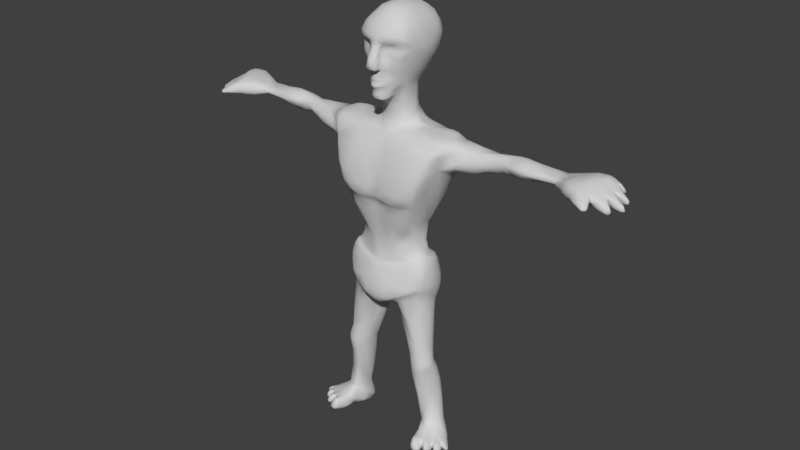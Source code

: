 # Source: blend.blend  (saved by Blender 2.69.0; exported with 4.5.12 LTS)
import bpy
from mathutils import Matrix  # noqa: F401  (used for matrix-valued properties, if any)

bpy.ops.wm.read_factory_settings(use_empty=True)
scene = bpy.context.scene
scene.name = 'Scene'

# ---- collections
col_collection_1 = bpy.data.collections.new('Collection 1'); scene.collection.children.link(col_collection_1)

# ---- materials (node trees are filled in below, after node groups)
mat_material_none = bpy.data.materials.new('Material_NONE')
mat_material_none.alpha_threshold = 0.0
mat_material_none.use_transparent_shadow = False
mat_material_none.diffuse_color = (0.64, 0.64, 0.64, 1.0)
mat_material_none.specular_color = (0.5, 0.5, 0.5)
mat_material_none.roughness = 0.5
mat_material_none.specular_intensity = 1.0
mat_material_none.line_color = (0.0, 0.0, 0.0, 1.0)
mat_material_001 = bpy.data.materials.new('Material.001')
mat_material_001.alpha_threshold = 0.0
mat_material_001.use_transparent_shadow = False
mat_material_001.diffuse_color = (0.64, 0.64, 0.64, 1.0)
mat_material_001.specular_color = (0.5, 0.5, 0.5)
mat_material_001.roughness = 0.5
mat_material_001.specular_intensity = 1.0
mat_material_001.line_color = (0.0, 0.0, 0.0, 1.0)

# ---- material node trees

# ---- world
world_world = bpy.data.worlds.new('World'); scene.world = world_world
world_world.color = (0.05088, 0.05088, 0.05088)
world_world.use_sun_shadow = False
world_world.sun_shadow_jitter_overblur = 0.0
world_world.cycles.sampling_method = 'MANUAL'
world_world.cycles.sample_map_resolution = 256

# ---- meshes
me_cube_001 = bpy.data.meshes.new('Cube.001')
me_cube_001.from_pydata([(-0.1712, 0.6657, 0.01036), (-0.1715, 0.6667, -0.05114), (-0.1383, 0.6248, -0.02829), (-0.1528, 0.7892, -0.04063), (-0.1673, 0.7982, 0.02747), (-0.1456, 0.8076, 0.01432), (-0.1274, 0.8076, -0.02885), (-0.06109, 0.8003, -0.02611), (-0.08591, 0.7876, -0.05186), (-0.06288, 0.6246, -0.08069), (-0.09043, 0.616, -0.04839), (-0.04042, 0.6113, -0.04964), (-0.02731, 0.6228, 0.003769), (-0.08859, 0.3547, 0.04972), (-0.1846, 0.3687, 0.1078), (-0.2094, 0.3769, 0.05177), (-0.1783, 0.3307, 0.09608), (-0.1509, 0.3665, -0.007879), (-0.1204, 0.2768, -0.01834), (-0.2922, 0.07525, 0.08685), (-0.2189, 0.1038, 0.006349), (-0.3169, 0.0459, 0.07915), (-0.1971, 0.1063, 0.1723), (-0.2163, 0.1008, 0.1627), (-0.2065, 0.0476, 0.1954), (-0.2155, 0.03498, -0.03994), (-0.1557, 0.03232, 0.08854), (-0.2658, 1.283, -0.03561), (-0.2658, 1.283, 0.06226), (-0.2115, 1.293, 0.02968), (-0.07033, 1.026, 0.1507), (-0.05061, 1.186, -0.1148), (-0.1933, 1.191, -0.117), (-0.03665, 1.284, -0.1051), (-0.4547, 1.203, -0.002118), (-0.445, 1.254, 0.0171), (-0.502, 1.196, 0.009676), (-0.3094, 1.266, 0.02495), (-0.3459, 1.213, 0.06641), (-0.437, 1.268, -0.04011), (-0.4506, 1.221, -0.04574), (-0.4999, 1.203, -0.06957), (-0.5131, 1.293, -0.01077), (-0.5062, 1.273, -0.05088), (-0.6303, 1.269, -0.01055), (-0.6695, 1.235, -0.04423), (-0.6613, 1.231, -0.01192), (-0.173, 1.276, -0.07877), (-0.2082, 1.305, -0.03077), (-0.219, 1.291, 0.06443), (-0.2158, 1.197, 0.07131), (-0.2193, 1.236, 0.1255), (-0.1642, 1.041, 0.1297), (-0.1395, 1.065, 0.1642), (-0.1769, 1.105, 0.1303), (-0.1512, 1.292, 0.07242), (-0.1583, 0.6844, 0.07223), (-0.1843, 0.6989, 0.09486), (-0.1442, 0.1149, 0.01994), (-0.18, 0.1156, -0.01266), (-0.121, 0.676, 0.1052), (-0.1302, 0.3828, 0.09661), (-0.1274, 0.3547, 0.1158), (-0.1264, 0.02675, 0.01889), (-0.163, 0.1055, 0.06966), (-0.3746, 1.171, -0.001623), (-0.5081, 1.271, 0.04233), (-0.5093, 1.245, 0.05441), (-0.6638, 1.258, 0.009182), (-0.6679, 1.262, -0.0439), (-0.08296, 1.291, 0.04008), (-0.1143, 0.7341, 0.1224), (-0.17, 0.3969, 0.1035), (-0.2187, 0.0931, 0.1425), (-0.2405, 0.09139, 0.1591), (-0.2312, 0.05128, 0.1537), (-0.06092, 1.057, 0.1729), (-0.07208, 1.186, 0.1463), (-0.02063, 0.6095, 0.03077), (-0.6633, 1.241, 0.01483), (-0.6993, 1.222, 0.05656), (-0.739, 1.277, -0.08759), (-0.7395, 1.224, -0.08769), (-0.6888, 1.253, 0.05882), (-0.7401, 1.253, 0.08363), (-0.7806, 1.252, -0.09587), (-0.6885, 1.281, 0.03974), (-0.7291, 1.286, -0.03095), (-0.7505, 1.286, 0.07011), (-0.7979, 1.288, -0.08914), (-0.8489, 1.238, -0.0968), (-0.7768, 1.293, -0.01822), (-0.8206, 1.275, -0.02448), (-0.8164, 1.269, 0.01053), (-0.8611, 1.202, 0.06198), (-0.79, 1.23, 0.05158), (-0.8735, 1.228, 0.06565), (-0.7947, 1.231, 0.1222), (-0.8004, 1.248, 0.1128), (-0.8159, 1.234, 0.1191), (-0.7987, 1.268, 0.04955), (-0.8251, 1.244, 0.09718), (-0.8213, 1.225, 0.09952), (-0.1158, 0.89, 0.06183), (-0.09875, 0.9339, 0.1226), (-0.07946, 0.811, 0.1041), (-0.04435, 0.8652, 0.1079), (-0.04393, 0.6429, 0.08828), (-0.04611, 0.6253, 0.1484), (-0.07541, 0.6587, 0.1204), (-0.09654, 0.6601, 0.1535), (-0.2508, 0.05104, 0.1712), (-0.0771, 0.7907, 0.1054), (-0.2472, 1.155, 0.01103), (-0.2608, 1.201, -0.07449), (-0.1961, 0.3928, 0.04983), (-0.07921, 0.7572, -0.07271), (-0.07792, 0.6756, -0.08827), (-0.1452, 0.8082, 0.06265), (-0.1382, 0.9329, 0.01473), (-0.1213, 1.296, 0.0002091), (-0.1746, 0.09424, 0.1425), (-0.03299, 0.9258, -0.0606), (-0.05875, 0.8304, -0.02509), (-0.1141, 0.9399, -0.03836), (-0.2023, 0.2832, -0.005157), (-0.08237, 1.29, -0.0472), (-0.0409, 1.338, -0.0472), (-0.05803, 1.319, 0.0002091), (-0.0415, 1.339, 0.04008), (-0.179, 0.04545, 0.1807), (-0.2308, 0.05243, 0.1809), (-0.1452, 0.03734, -0.04286), (-0.2102, 0.3313, 0.02613), (-0.208, 0.1076, 0.0521), (-0.7397, 1.225, 0.07041), (-0.8257, 1.283, -0.06432), (-0.8859, 1.233, -0.05951), (-0.04601, 0.9902, 0.1372), (-0.1904, 0.6927, 0.02964), (-0.2095, 1.068, -0.01148), (-0.1126, 1.003, -0.0989), (-0.1363, 1.087, -0.1089), (-0.2548, 0.08776, 0.1486), (-0.2506, 0.08427, 0.1173), (-0.2609, 0.04779, 0.1259), (-0.2945, 0.08232, 0.1053), (-0.3119, 0.05145, 0.1058), (-0.298, 0.04996, 0.1231), (-0.2797, 0.048, 0.1459), (-0.2692, 0.08411, 0.1382), (-0.2751, 0.08221, 0.09924), (-0.2902, 0.04952, 0.1022), (-0.2842, 0.08305, 0.1187), (-0.08887, 1.092, -0.1331), (-0.2667, 0.04936, 0.1573), (-0.04156, 1.075, -0.1262), (-0.4412, 1.275, -0.01012), (-0.7917, 1.244, -0.06128), (-0.8048, 1.234, 0.00942), (-0.8703, 1.204, 0.03759), (-0.8818, 1.23, 0.04032), (-0.8928, 1.198, 0.01159), (-0.9038, 1.224, 0.01396), (-0.9021, 1.225, -0.01405), (-0.8633, 1.246, -0.07148), (-0.791, 1.228, -0.02956), (-0.892, 1.2, -0.01708), (-0.8843, 1.203, -0.03793), (-0.8554, 1.22, -0.08338), (-0.8792, 1.207, -0.05989), (-0.8922, 1.228, -0.03666), (-0.7149, 1.223, 0.0005623), (-0.1261, 0.8011, 0.08785), (-0.08691, 0.7848, 0.1127), (-0.1658, 0.8006, 0.08652), (0.0005702, 1.029, 0.1297), (0.0005702, 1.048, 0.1538), (-0.0003952, 0.7923, -0.05129), (0.0002804, 0.7834, -0.06284), (0.000349, 1.286, 0.08965), (-0.0008809, 0.7177, 0.1618), (-0.001617, 0.7678, 0.1409), (0.0004922, 1.174, 0.1379), (0.000349, 1.188, -0.09018), (-0.001203, 0.5963, 0.0801), (-0.001471, 0.6056, 0.138), (-0.00127, 0.6438, 0.1657), (-0.003927, 0.7704, 0.1275), (-0.0008809, 0.6561, -0.07394), (0.001497, 0.6266, -0.05128), (0.000349, 1.32, 0.07278), (0.0001836, 1.331, -0.07561), (0.000379, 0.8517, 0.1007), (0.0002799, 1.089, -0.09568), (0.000131, 0.9731, -0.08669), (0.0004359, 0.9938, 0.1333), (-0.05261, 1.452, -0.03614), (-0.06967, 1.459, 0.0008093), (-0.06627, 1.454, 0.04763), (-0.002673, 1.438, -0.0463), (-0.07138, 1.503, -0.1033), (-0.1029, 1.534, -0.01925), (-0.07935, 1.485, 0.05808), (-0.00233, 1.483, -0.1456), (-0.09404, 1.644, -0.1212), (-0.08053, 1.689, -0.06622), (-0.07798, 1.7, 0.005924), (0.002876, 1.698, 0.1082), (0.0006867, 1.628, -0.1776), (0.0006677, 1.729, -0.03403), (-0.0878, 1.575, -0.1346), (-0.1103, 1.589, 0.05512), (0.002811, 1.542, -0.1677), (-0.1217, 1.581, -0.02823), (0.0004718, 1.731, 0.0482), (0.0008882, 1.706, -0.1275), (-0.08534, 1.691, 0.06214), (0.002226, 1.623, 0.1481), (-0.1022, 1.63, 0.1203), (-0.02629, 1.607, 0.1337), (-0.08216, 1.596, 0.1005), (-0.007544, 1.589, 0.1106), (-0.08379, 1.557, 0.1149), (-3.677e-05, 1.607, 0.1425), (0.001947, 1.584, 0.1544), (-0.02206, 1.583, 0.1425), (0.001947, 1.548, 0.1746), (-0.02339, 1.547, 0.1627), (0.001947, 1.511, 0.1732), (-0.03179, 1.511, 0.1613), (0.001947, 1.513, 0.1366), (-0.0194, 1.512, 0.1351), (-0.06746, 1.532, 0.1164), (-0.05668, 1.482, 0.09049), (-0.05756, 1.452, 0.08782), (-0.03537, 1.422, 0.06917), (-0.004128, 1.393, 0.08152), (0.001947, 1.484, 0.1493), (0.001947, 1.479, 0.1573), (0.001947, 1.471, 0.1497), (0.001947, 1.467, 0.1569), (0.001947, 1.447, 0.1636), (0.001947, 1.445, 0.1502), (0.001779, 1.407, 0.1554), (-0.04301, 1.4, 0.1284), (-0.04438, 1.469, 0.1143), (-0.04292, 1.461, 0.1145), (-0.03607, 1.425, 0.1103), (-0.002199, 1.434, -0.1091), (-0.05639, 1.441, 0.0007338)], [], [(0, 1, 2), (3, 4, 5), (6, 7, 8), (1, 9, 10), (11, 12, 13), (14, 15, 16), (17, 13, 18), (19, 20, 21), (22, 23, 24), (25, 26, 21), (27, 28, 29), (176, 177, 30), (31, 32, 33), (34, 35, 36), (37, 35, 38), (39, 40, 41), (42, 43, 44), (40, 34, 36), (43, 41, 45), (27, 39, 37), (41, 36, 46), (47, 27, 48), (28, 49, 29), (28, 50, 51), (52, 53, 54), (55, 49, 51), (57, 0, 56), (178, 179, 7), (58, 59, 18), (56, 60, 57), (2, 1, 10), (61, 62, 13), (26, 63, 64), (35, 34, 65), (33, 32, 47), (35, 66, 67), (66, 44, 68), (43, 39, 41), (41, 40, 36), (69, 43, 45), (45, 41, 46), (55, 180, 70), (180, 55, 51), (181, 182, 71), (50, 54, 51), (50, 52, 54), (50, 28, 37), (28, 27, 37), (62, 61, 72), (15, 14, 72), (73, 74, 75), (177, 183, 76), (51, 54, 53), (53, 76, 51), (51, 76, 77), (180, 51, 77), (76, 183, 77), (77, 183, 180), (12, 78, 13), (46, 79, 80), (69, 45, 81), (68, 44, 69), (45, 46, 82), (80, 83, 84), (81, 82, 85), (86, 87, 88), (89, 85, 90), (91, 92, 93), (94, 95, 96), (97, 98, 99), (100, 101, 98), (79, 68, 86), (83, 86, 88), (97, 99, 102), (87, 81, 89), (69, 81, 87), (52, 103, 104), (105, 106, 103), (31, 33, 184), (107, 108, 109), (108, 107, 185), (108, 185, 186), (181, 110, 187), (108, 186, 187), (74, 111, 75), (188, 105, 112), (32, 113, 114), (110, 60, 109), (10, 11, 13), (15, 115, 17), (17, 2, 10), (8, 179, 116), (9, 1, 117), (179, 189, 116), (3, 8, 116), (4, 118, 5), (5, 103, 119), (36, 67, 46), (36, 35, 67), (72, 109, 60), (47, 48, 120), (49, 55, 29), (48, 29, 120), (64, 121, 26), (122, 123, 124), (124, 123, 119), (52, 119, 103), (50, 119, 52), (189, 190, 11), (125, 59, 20), (63, 26, 25), (120, 55, 70), (33, 47, 126), (32, 27, 47), (33, 126, 127), (120, 70, 128), (129, 70, 191), (126, 120, 128), (33, 192, 184), (121, 73, 23), (26, 121, 130), (23, 131, 24), (14, 62, 72), (62, 14, 16), (3, 6, 8), (189, 11, 9), (58, 63, 132), (16, 133, 134), (48, 27, 29), (49, 28, 51), (179, 8, 7), (78, 107, 13), (107, 109, 72), (79, 83, 80), (45, 82, 81), (86, 68, 87), (135, 80, 84), (89, 81, 85), (87, 91, 88), (100, 91, 93), (95, 100, 96), (92, 136, 137), (88, 91, 100), (83, 79, 86), (84, 83, 88), (91, 87, 89), (138, 176, 30), (106, 104, 103), (108, 110, 109), (107, 78, 185), (20, 25, 21), (60, 56, 72), (0, 2, 17), (13, 17, 10), (1, 3, 116), (126, 47, 120), (55, 120, 29), (11, 190, 12), (132, 63, 25), (192, 33, 127), (70, 129, 128), (139, 0, 57), (127, 126, 128), (70, 180, 191), (140, 124, 119), (124, 140, 141), (113, 32, 140), (140, 32, 142), (74, 143, 111), (143, 144, 145), (146, 19, 147), (148, 145, 149), (144, 150, 145), (23, 73, 75), (121, 22, 130), (151, 146, 152), (153, 151, 152), (150, 153, 149), (15, 133, 16), (17, 125, 133), (20, 133, 125), (15, 17, 133), (74, 73, 143), (125, 17, 18), (18, 59, 125), (18, 13, 58), (62, 58, 13), (64, 58, 62), (132, 59, 58), (20, 59, 25), (64, 134, 73), (151, 19, 146), (144, 153, 150), (32, 31, 154), (123, 122, 7), (16, 64, 62), (63, 58, 64), (134, 64, 16), (50, 113, 140), (119, 50, 140), (143, 155, 111), (155, 143, 145), (19, 21, 147), (21, 152, 147), (155, 75, 111), (145, 75, 155), (152, 145, 148), (21, 26, 152), (24, 131, 75), (130, 24, 75), (145, 152, 26), (130, 75, 26), (133, 20, 134), (150, 149, 145), (131, 23, 75), (22, 24, 130), (146, 147, 152), (148, 153, 152), (153, 148, 149), (73, 134, 144), (143, 73, 144), (59, 132, 25), (121, 64, 73), (22, 121, 23), (134, 20, 19), (151, 134, 19), (134, 151, 144), (75, 145, 26), (151, 153, 144), (122, 154, 156), (157, 39, 43), (106, 193, 138), (66, 42, 44), (35, 157, 42), (50, 37, 38), (43, 69, 44), (87, 68, 69), (31, 184, 194), (122, 178, 7), (122, 195, 178), (156, 31, 194), (122, 156, 195), (31, 156, 154), (42, 157, 43), (104, 106, 138), (67, 66, 79), (66, 35, 42), (156, 194, 195), (39, 157, 37), (157, 35, 37), (46, 67, 79), (122, 124, 141), (136, 158, 137), (159, 160, 161), (160, 94, 96), (162, 159, 163), (96, 100, 93), (92, 164, 93), (66, 68, 79), (93, 159, 161), (161, 160, 96), (159, 93, 163), (161, 96, 93), (166, 167, 92), (168, 166, 92), (169, 158, 165), (167, 162, 164), (170, 168, 171), (95, 94, 159), (84, 88, 98), (95, 102, 101), (95, 135, 97), (102, 99, 101), (98, 101, 99), (135, 84, 97), (91, 89, 136), (82, 46, 172), (176, 138, 196), (30, 76, 53), (5, 119, 123), (6, 123, 7), (141, 142, 154), (154, 122, 141), (32, 154, 142), (110, 108, 187), (189, 9, 117), (11, 10, 9), (112, 173, 174), (57, 175, 4), (1, 0, 139), (175, 173, 118), (3, 1, 139), (60, 110, 57), (188, 112, 174), (71, 182, 174), (57, 110, 71), (57, 71, 175), (110, 181, 71), (116, 189, 117), (1, 116, 117), (113, 50, 38), (113, 65, 114), (27, 32, 114), (114, 40, 39), (39, 27, 114), (40, 114, 34), (34, 114, 65), (173, 105, 118), (118, 103, 5), (112, 105, 173), (193, 196, 138), (104, 138, 52), (105, 188, 106), (115, 0, 17), (107, 61, 13), (61, 107, 72), (115, 15, 72), (56, 0, 115), (56, 115, 72), (46, 80, 172), (80, 135, 172), (85, 158, 90), (162, 167, 159), (172, 159, 166), (158, 166, 170), (82, 172, 166), (6, 3, 5), (177, 76, 30), (38, 35, 65), (88, 100, 98), (171, 92, 137), (52, 138, 30), (140, 142, 141), (158, 136, 165), (164, 163, 93), (167, 164, 92), (171, 168, 92), (90, 169, 165), (162, 163, 164), (137, 170, 171), (94, 160, 159), (97, 84, 98), (100, 95, 101), (102, 95, 97), (90, 165, 136, 89), (92, 91, 136), (52, 30, 53), (6, 5, 123), (95, 159, 172), (139, 57, 4), (4, 175, 118), (4, 3, 139), (182, 188, 174), (175, 71, 174), (65, 113, 38), (105, 103, 118), (188, 193, 106), (135, 95, 172), (158, 170, 137), (158, 169, 90), (167, 166, 159), (166, 168, 170), (85, 82, 158), (82, 166, 158), (173, 175, 174), (198, 199, 203), (192, 127, 200), (197, 198, 201), (200, 197, 249), (127, 128, 197), (128, 129, 199), (201, 202, 214), (204, 201, 213), (209, 205, 216), (207, 217, 215), (213, 211, 209), (211, 214, 205), (206, 207, 210), (202, 198, 203), (127, 197, 200), (198, 202, 201), (197, 201, 249), (250, 198, 197), (198, 250, 199), (211, 201, 214), (201, 211, 213), (217, 208, 215), (214, 217, 207), (211, 205, 209), (206, 214, 207), (214, 206, 205), (207, 215, 210), (208, 217, 219), (218, 219, 220), (221, 220, 219), (220, 222, 226), (222, 228, 226), (224, 220, 226), (225, 226, 228), (218, 220, 224), (221, 223, 222), (220, 221, 222), (227, 228, 229), (229, 230, 231), (223, 212, 233), (230, 228, 232), (228, 222, 232), (222, 223, 233), (232, 233, 234), (231, 232, 238), (239, 238, 246), (240, 239, 246), (241, 240, 246), (242, 241, 247), (246, 247, 241), (242, 247, 243), (247, 246, 234), (234, 246, 232), (235, 248, 234), (236, 248, 235), (243, 247, 248), (248, 236, 245), (237, 244, 245), (218, 208, 219), (225, 224, 226), (227, 225, 228), (228, 230, 229), (230, 232, 231), (232, 222, 233), (248, 247, 234), (248, 245, 244), (244, 243, 248), (238, 232, 246), (203, 234, 233), (199, 235, 234, 203), (129, 236, 199), (129, 191, 237, 236), (236, 235, 199), (212, 203, 233), (201, 204, 249), (237, 245, 236), (216, 206, 210), (206, 216, 205), (202, 203, 212), (214, 202, 212), (217, 214, 212), (212, 223, 221), (212, 221, 219), (217, 212, 219), (128, 250, 197), (250, 128, 199), (190, 185, 78, 12)])
me_cube_001.polygons.foreach_set('use_smooth', [True] * 452)
me_cube_001.polygons.foreach_set('material_index', [1, 1, 1, 1, 1, 1, 1, 1, 1, 1, 1, 1, 1, 1, 1, 1, 1, 1, 1, 1, 1, 1, 1, 1, 1, 1, 1, 1, 1, 1, 1, 1, 1, 1, 1, 1, 1, 1, 1, 1, 1, 1, 1, 1, 1, 1, 1, 1, 1, 1, 1, 1, 1, 1, 1, 1, 1, 1, 1, 1, 1, 1, 1, 1, 1, 1, 1, 1, 1, 1, 1, 1, 1, 1, 1, 1, 1, 1, 1, 1, 1, 1, 1, 1, 1, 1, 1, 1, 1, 1, 1, 1, 1, 1, 1, 1, 1, 1, 1, 1, 1, 1, 1, 1, 1, 1, 1, 1, 1, 1, 1, 1, 1, 1, 1, 1, 1, 1, 1, 1, 1, 1, 1, 1, 1, 1, 1, 1, 1, 1, 1, 1, 1, 1, 1, 1, 1, 1, 1, 1, 1, 1, 1, 1, 1, 1, 1, 1, 1, 1, 1, 1, 1, 1, 1, 1, 1, 1, 1, 1, 1, 1, 1, 1, 1, 1, 1, 1, 1, 1, 1, 1, 1, 1, 1, 1, 1, 1, 1, 1, 1, 1, 1, 1, 1, 1, 1, 1, 1, 1, 1, 1, 1, 1, 1, 1, 1, 1, 1, 1, 1, 1, 1, 1, 1, 1, 1, 1, 1, 1, 1, 1, 1, 1, 1, 1, 1, 1, 1, 1, 1, 1, 1, 1, 1, 1, 1, 1, 1, 1, 1, 1, 1, 1, 1, 1, 1, 1, 1, 1, 1, 1, 1, 1, 1, 1, 1, 1, 1, 1, 1, 1, 1, 1, 1, 1, 1, 1, 1, 1, 1, 1, 1, 1, 1, 1, 1, 1, 1, 1, 1, 1, 1, 1, 1, 1, 1, 1, 1, 1, 1, 1, 1, 1, 1, 1, 1, 1, 1, 1, 1, 1, 1, 1, 1, 1, 1, 1, 1, 1, 1, 1, 1, 1, 1, 1, 1, 1, 1, 1, 1, 1, 1, 1, 1, 1, 1, 1, 1, 1, 1, 1, 1, 1, 1, 1, 1, 1, 1, 1, 1, 1, 1, 1, 1, 1, 1, 1, 1, 1, 1, 1, 1, 1, 0, 1, 1, 1, 1, 1, 1, 1, 1, 1, 1, 1, 1, 1, 1, 1, 1, 1, 1, 1, 1, 1, 1, 1, 1, 1, 1, 1, 1, 1, 1, 1, 1, 0, 1, 1, 1, 1, 1, 1, 1, 1, 1, 0, 1, 1, 1, 0, 1, 0, 0, 1, 0, 1, 1, 1, 0, 0, 1, 1, 0, 0, 0, 0, 0, 0, 0, 0, 0, 0, 0, 0, 0, 0, 0, 0, 0, 0, 0, 1, 1, 1, 1, 1, 0, 0, 0, 0, 0, 0, 0, 0, 0, 0, 0, 1, 0, 0, 0, 1, 1, 0, 0, 0, 0, 1, 1, 0])
_uv = me_cube_001.uv_layers.new(name='UVMap')
_uv.uv.foreach_set('vector', [0.3263, 0.3579, 0.3541, 0.3511, 0.3555, 0.3766, 0.3582, 0.2986, 0.3273, 0.2827, 0.341, 0.276, 0.3651, 0.2842, 0.4011, 0.276, 0.3909, 0.2938, 0.3541, 0.3511, 0.3996, 0.3758, 0.3812, 0.3857, 0.9407, 0.7485, 0.9424, 0.7796, 0.7883, 0.7739, 0.4372, 0.7335, 0.4351, 0.7629, 0.4185, 0.7308, 0.7882, 0.7259, 0.7883, 0.7739, 0.7459, 0.746, 0.2227, 0.5599, 0.2024, 0.5018, 0.2401, 0.5624, 0.1454, 0.5643, 0.1524, 0.5684, 0.1279, 0.5836, 0.815, 0.3946, 0.8736, 0.4384, 0.7977, 0.4737, 0.02731, 0.3299, 0.05118, 0.286, 0.06761, 0.314, 0.2153, 0.1808, 0.2103, 0.196, 0.1761, 0.1759, 0.4015, 0.08284, 0.3732, 0.1491, 0.3575, 0.05801, 0.7841, 0.8588, 0.7816, 0.8939, 0.7588, 0.8492, 0.8565, 0.9252, 0.7816, 0.8939, 0.8495, 0.8874, 0.7838, 0.0601, 0.7669, 0.084, 0.7407, 0.07958, 0.7477, 0.02731, 0.7462, 0.04986, 0.6885, 0.02731, 0.7669, 0.084, 0.7581, 0.109, 0.7354, 0.112, 0.7462, 0.04986, 0.7407, 0.07958, 0.667, 0.05633, 0.8788, 0.07396, 0.7838, 0.0601, 0.8615, 0.03789, 0.7407, 0.07958, 0.7354, 0.112, 0.6642, 0.07449, 0.3313, 0.1251, 0.3039, 0.1709, 0.2999, 0.139, 0.05118, 0.286, 0.07224, 0.297, 0.06761, 0.314, 0.05118, 0.286, 0.06768, 0.2388, 0.08746, 0.2633, 0.1257, 0.1739, 0.1403, 0.1927, 0.1134, 0.2053, 0.1037, 0.3076, 0.07224, 0.297, 0.08746, 0.2633, 0.3394, 0.5305, 0.3103, 0.496, 0.3404, 0.5133, 0.4372, 0.2859, 0.4386, 0.2941, 0.4011, 0.276, 0.6741, 0.7659, 0.6697, 0.7421, 0.7459, 0.746, 0.3404, 0.5133, 0.3676, 0.5135, 0.3394, 0.5305, 0.3555, 0.3766, 0.3541, 0.3511, 0.3812, 0.3857, 0.4507, 0.7086, 0.4348, 0.7086, 0.4438, 0.6733, 0.1235, 0.5134, 0.1309, 0.4729, 0.1646, 0.5159, 0.7816, 0.8939, 0.7841, 0.8588, 0.8324, 0.8485, 0.3575, 0.05801, 0.3732, 0.1491, 0.3313, 0.1251, 0.7816, 0.8939, 0.7431, 0.8892, 0.7451, 0.8772, 0.7431, 0.8892, 0.6835, 0.8893, 0.6726, 0.8725, 0.7462, 0.04986, 0.7838, 0.0601, 0.7407, 0.07958, 0.7407, 0.07958, 0.7669, 0.084, 0.7354, 0.112, 0.6695, 0.04311, 0.7462, 0.04986, 0.667, 0.05633, 0.667, 0.05633, 0.7407, 0.07958, 0.6642, 0.07449, 0.1037, 0.3076, 0.1801, 0.3248, 0.1306, 0.3356, 0.1801, 0.3248, 0.1037, 0.3076, 0.08746, 0.2633, 0.4317, 0.5762, 0.4153, 0.6037, 0.3676, 0.5588, 0.06768, 0.2388, 0.1134, 0.2053, 0.08746, 0.2633, 0.06768, 0.2388, 0.1257, 0.1739, 0.1134, 0.2053, 0.9148, 0.8926, 0.8858, 0.9377, 0.8565, 0.9252, 0.8858, 0.9377, 0.84, 0.9625, 0.8565, 0.9252, 0.4348, 0.7086, 0.4507, 0.7086, 0.4536, 0.7317, 0.4351, 0.7629, 0.4372, 0.7335, 0.4536, 0.7317, 0.1631, 0.5675, 0.1699, 0.5801, 0.1575, 0.5916, 0.2103, 0.196, 0.1982, 0.2614, 0.1774, 0.1964, 0.08746, 0.2633, 0.1134, 0.2053, 0.1403, 0.1927, 0.1403, 0.1927, 0.1774, 0.1964, 0.08746, 0.2633, 0.08746, 0.2633, 0.1774, 0.1964, 0.1598, 0.2573, 0.1801, 0.3248, 0.08746, 0.2633, 0.1598, 0.2573, 0.1774, 0.1964, 0.1982, 0.2614, 0.1598, 0.2573, 0.1598, 0.2573, 0.1982, 0.2614, 0.1801, 0.3248, 0.9424, 0.7796, 0.9332, 0.7939, 0.7883, 0.7739, 0.6, 0.8877, 0.6045, 0.9023, 0.5874, 0.924, 0.1521, 0.9077, 0.1383, 0.9038, 0.1691, 0.8666, 0.6726, 0.8725, 0.6835, 0.8893, 0.6591, 0.8953, 0.5918, 0.8718, 0.6, 0.8877, 0.5495, 0.8592, 0.5874, 0.924, 0.6022, 0.9294, 0.5818, 0.9515, 0.7345, 0.5547, 0.74, 0.5811, 0.7158, 0.5717, 0.189, 0.9322, 0.1836, 0.8931, 0.2233, 0.9291, 0.7035, 0.555, 0.7158, 0.5717, 0.6825, 0.5856, 0.2075, 0.8837, 0.2258, 0.8671, 0.2356, 0.8831, 0.9021, 0.5756, 0.9419, 0.5756, 0.9008, 0.5906, 0.4269, 0.8592, 0.4301, 0.8696, 0.4189, 0.8672, 0.8171, 0.5957, 0.8115, 0.5673, 0.8253, 0.5618, 0.1639, 0.9417, 0.1666, 0.932, 0.189, 0.9322, 0.1915, 0.949, 0.189, 0.9322, 0.2233, 0.9291, 0.4269, 0.8592, 0.4189, 0.8672, 0.4087, 0.8618, 0.1836, 0.8931, 0.1691, 0.8666, 0.1942, 0.8475, 0.1521, 0.9077, 0.1691, 0.8666, 0.1836, 0.8931, 0.1257, 0.1739, 0.1489, 0.08142, 0.1674, 0.1219, 0.1953, 0.04782, 0.2037, 0.08389, 0.1489, 0.08142, 0.4015, 0.08284, 0.3575, 0.05801, 0.411, 0.05539, 0.4106, 0.4814, 0.4238, 0.5146, 0.3956, 0.5056, 0.4238, 0.5146, 0.4106, 0.4814, 0.4477, 0.4704, 0.4238, 0.5146, 0.4477, 0.4704, 0.4509, 0.5054, 0.4317, 0.5762, 0.3941, 0.5265, 0.4467, 0.5336, 0.4238, 0.5146, 0.4509, 0.5054, 0.4467, 0.5336, 0.1699, 0.5801, 0.1697, 0.5977, 0.1575, 0.5916, 0.2401, 0.04039, 0.1953, 0.04782, 0.2006, 0.03827, 0.3732, 0.1491, 0.3826, 0.2214, 0.3499, 0.1821, 0.3941, 0.5265, 0.3676, 0.5135, 0.3956, 0.5056, 0.9335, 0.7217, 0.9407, 0.7485, 0.7883, 0.7739, 0.7829, 0.6794, 0.793, 0.6826, 0.7882, 0.7259, 0.7882, 0.7259, 0.93, 0.6948, 0.9335, 0.7217, 0.3909, 0.2938, 0.4386, 0.2941, 0.3975, 0.3122, 0.3996, 0.3758, 0.3541, 0.3511, 0.3968, 0.3513, 0.4386, 0.2941, 0.4361, 0.3673, 0.3975, 0.3122, 0.3582, 0.2986, 0.3909, 0.2938, 0.3975, 0.3122, 0.3009, 0.5727, 0.3228, 0.5846, 0.2948, 0.5873, 0.1329, 0.02731, 0.1489, 0.08142, 0.1121, 0.09176, 0.7588, 0.8492, 0.7451, 0.8772, 0.6754, 0.8485, 0.7588, 0.8492, 0.7816, 0.8939, 0.7451, 0.8772, 0.4536, 0.7317, 0.6028, 0.7222, 0.6045, 0.7477, 0.3313, 0.1251, 0.2999, 0.139, 0.2948, 0.0911, 0.07224, 0.297, 0.1037, 0.3076, 0.06761, 0.314, 0.05597, 0.3429, 0.06761, 0.314, 0.1031, 0.3463, 0.1646, 0.5159, 0.1478, 0.5487, 0.1235, 0.5134, 0.5303, 0.131, 0.5804, 0.1661, 0.5093, 0.1726, 0.5093, 0.1726, 0.5804, 0.1661, 0.5125, 0.2032, 0.1257, 0.1739, 0.1121, 0.09176, 0.1489, 0.08142, 0.04994, 0.2243, 0.1121, 0.09176, 0.1257, 0.1739, 0.4361, 0.3673, 0.4348, 0.3898, 0.4082, 0.3947, 0.7403, 0.7127, 0.6697, 0.7421, 0.6591, 0.7232, 0.8701, 0.3995, 0.8736, 0.4384, 0.815, 0.3946, 0.1031, 0.3463, 0.1037, 0.3076, 0.1306, 0.3356, 0.3575, 0.05801, 0.3313, 0.1251, 0.3229, 0.07478, 0.3732, 0.1491, 0.3039, 0.1709, 0.3313, 0.1251, 0.3575, 0.05801, 0.3229, 0.07478, 0.3203, 0.04159, 0.1031, 0.3463, 0.1306, 0.3356, 0.1321, 0.3646, 0.1551, 0.3584, 0.1306, 0.3356, 0.179, 0.3435, 0.3229, 0.07478, 0.2948, 0.0911, 0.2968, 0.0564, 0.3575, 0.05801, 0.3421, 0.02731, 0.411, 0.05539, 0.1478, 0.5487, 0.1631, 0.5675, 0.1524, 0.5684, 0.1235, 0.5134, 0.1478, 0.5487, 0.1195, 0.566, 0.1524, 0.5684, 0.1423, 0.5903, 0.1279, 0.5836, 0.4372, 0.7335, 0.4348, 0.7086, 0.4536, 0.7317, 0.4348, 0.7086, 0.4372, 0.7335, 0.4185, 0.7308, 0.3582, 0.2986, 0.3651, 0.2842, 0.3909, 0.2938, 0.4361, 0.3673, 0.4082, 0.3947, 0.3996, 0.3758, 0.1769, 0.4893, 0.1309, 0.4729, 0.1494, 0.4427, 0.4185, 0.7308, 0.4083, 0.7683, 0.3049, 0.7164, 0.05597, 0.3429, 0.02731, 0.3299, 0.06761, 0.314, 0.07224, 0.297, 0.05118, 0.286, 0.08746, 0.2633, 0.4386, 0.2941, 0.3909, 0.2938, 0.4011, 0.276, 0.5842, 0.664, 0.5983, 0.6987, 0.4438, 0.6733, 0.5983, 0.6987, 0.6028, 0.7222, 0.4536, 0.7317, 0.6045, 0.9023, 0.6022, 0.9294, 0.5874, 0.924, 0.1383, 0.9038, 0.1424, 0.8604, 0.1691, 0.8666, 0.189, 0.9322, 0.1666, 0.932, 0.1836, 0.8931, 0.5722, 0.9381, 0.5874, 0.924, 0.5818, 0.9515, 0.7035, 0.555, 0.7345, 0.5547, 0.7158, 0.5717, 0.1836, 0.8931, 0.2075, 0.8837, 0.2233, 0.9291, 0.2401, 0.9052, 0.2075, 0.8837, 0.2356, 0.8831, 0.9419, 0.5756, 0.9451, 0.5957, 0.9008, 0.5906, 0.7977, 0.2649, 0.8204, 0.2681, 0.81, 0.303, 0.2233, 0.9291, 0.2075, 0.8837, 0.2401, 0.9052, 0.1915, 0.949, 0.1639, 0.9417, 0.189, 0.9322, 0.2216, 0.949, 0.1915, 0.949, 0.2233, 0.9291, 0.2075, 0.8837, 0.1836, 0.8931, 0.1942, 0.8475, 0.1914, 0.1572, 0.2153, 0.1808, 0.1761, 0.1759, 0.2037, 0.08389, 0.1674, 0.1219, 0.1489, 0.08142, 0.4238, 0.5146, 0.3941, 0.5265, 0.3956, 0.5056, 0.4106, 0.4814, 0.4292, 0.443, 0.4477, 0.4704, 0.2024, 0.5018, 0.2401, 0.4795, 0.2401, 0.5624, 0.6045, 0.7477, 0.6028, 0.7729, 0.4536, 0.7317, 0.9424, 0.664, 0.93, 0.6948, 0.7882, 0.7259, 0.7883, 0.7739, 0.7882, 0.7259, 0.9335, 0.7217, 0.3541, 0.3511, 0.3582, 0.2986, 0.3975, 0.3122, 0.3229, 0.07478, 0.3313, 0.1251, 0.2948, 0.0911, 0.1037, 0.3076, 0.1031, 0.3463, 0.06761, 0.314, 0.4082, 0.3947, 0.4348, 0.3898, 0.4227, 0.4255, 0.8461, 0.3757, 0.8701, 0.3995, 0.815, 0.3946, 0.3421, 0.02731, 0.3575, 0.05801, 0.3203, 0.04159, 0.1306, 0.3356, 0.1551, 0.3584, 0.1321, 0.3646, 0.3113, 0.5171, 0.3103, 0.496, 0.3394, 0.5305, 0.3203, 0.04159, 0.3229, 0.07478, 0.2968, 0.0564, 0.1306, 0.3356, 0.1801, 0.3248, 0.179, 0.3435, 0.4322, 0.2076, 0.5093, 0.1726, 0.5125, 0.2032, 0.5093, 0.1726, 0.4322, 0.2076, 0.4726, 0.1482, 0.3826, 0.2214, 0.3732, 0.1491, 0.4322, 0.2076, 0.4322, 0.2076, 0.3732, 0.1491, 0.4312, 0.1448, 0.1699, 0.5801, 0.1768, 0.5801, 0.1697, 0.5977, 0.1768, 0.5801, 0.1904, 0.5685, 0.1941, 0.5911, 0.2207, 0.5667, 0.2227, 0.5599, 0.2322, 0.572, 0.8171, 0.4895, 0.8347, 0.4816, 0.831, 0.4954, 0.1904, 0.5685, 0.2017, 0.5793, 0.1941, 0.5911, 0.1524, 0.5684, 0.1631, 0.5675, 0.1575, 0.5916, 0.1478, 0.5487, 0.1454, 0.5643, 0.1195, 0.566, 0.2108, 0.5645, 0.2207, 0.5667, 0.2231, 0.5777, 0.2084, 0.5749, 0.2108, 0.5645, 0.2231, 0.5777, 0.2017, 0.5793, 0.2084, 0.5749, 0.207, 0.592, 0.4351, 0.7629, 0.4083, 0.7683, 0.4185, 0.7308, 0.7882, 0.7259, 0.7403, 0.7127, 0.7599, 0.6939, 0.6591, 0.7232, 0.7599, 0.6939, 0.7403, 0.7127, 0.7829, 0.6794, 0.7882, 0.7259, 0.7599, 0.6939, 0.1699, 0.5801, 0.1631, 0.5675, 0.1768, 0.5801, 0.7403, 0.7127, 0.7882, 0.7259, 0.7459, 0.746, 0.7459, 0.746, 0.6697, 0.7421, 0.7403, 0.7127, 0.7459, 0.746, 0.7883, 0.7739, 0.6741, 0.7659, 0.4348, 0.7086, 0.3172, 0.664, 0.4438, 0.6733, 0.3114, 0.6935, 0.3172, 0.664, 0.4348, 0.7086, 0.1494, 0.4427, 0.1918, 0.4677, 0.1769, 0.4893, 0.2104, 0.452, 0.1918, 0.4677, 0.1795, 0.4192, 0.1646, 0.5159, 0.1854, 0.5207, 0.1631, 0.5675, 0.2108, 0.5645, 0.2227, 0.5599, 0.2207, 0.5667, 0.1904, 0.5685, 0.2084, 0.5749, 0.2017, 0.5793, 0.3732, 0.1491, 0.4015, 0.08284, 0.4369, 0.1194, 0.5804, 0.1661, 0.5303, 0.131, 0.5975, 0.1692, 0.4185, 0.7308, 0.3114, 0.6935, 0.4348, 0.7086, 0.1309, 0.4729, 0.1769, 0.4893, 0.1646, 0.5159, 0.3049, 0.7164, 0.3114, 0.6935, 0.4185, 0.7308, 0.04994, 0.2243, 0.02731, 0.1893, 0.0509, 0.1443, 0.1121, 0.09176, 0.04994, 0.2243, 0.0509, 0.1443, 0.1768, 0.5801, 0.18, 0.5978, 0.1697, 0.5977, 0.18, 0.5978, 0.1768, 0.5801, 0.1941, 0.5911, 0.2227, 0.5599, 0.2401, 0.5624, 0.2322, 0.572, 0.7977, 0.4737, 0.8155, 0.4781, 0.8064, 0.485, 0.8394, 0.4975, 0.8549, 0.4874, 0.8501, 0.5001, 0.8347, 0.4816, 0.8549, 0.4874, 0.8394, 0.4975, 0.8155, 0.4781, 0.8347, 0.4816, 0.8171, 0.4895, 0.7977, 0.4737, 0.8736, 0.4384, 0.8155, 0.4781, 0.8766, 0.5001, 0.8618, 0.4997, 0.8549, 0.4874, 0.8854, 0.4865, 0.8766, 0.5001, 0.8549, 0.4874, 0.8347, 0.4816, 0.8155, 0.4781, 0.8736, 0.4384, 0.8854, 0.4865, 0.8549, 0.4874, 0.8736, 0.4384, 0.4083, 0.7683, 0.2948, 0.7384, 0.3049, 0.7164, 0.2017, 0.5793, 0.207, 0.592, 0.1941, 0.5911, 0.1423, 0.5903, 0.1524, 0.5684, 0.1575, 0.5916, 0.1454, 0.5643, 0.1279, 0.5836, 0.1195, 0.566, 0.2207, 0.5667, 0.2322, 0.572, 0.2231, 0.5777, 0.2175, 0.5855, 0.2084, 0.5749, 0.2231, 0.5777, 0.2084, 0.5749, 0.2175, 0.5855, 0.207, 0.592, 0.1631, 0.5675, 0.1854, 0.5207, 0.1904, 0.5685, 0.1768, 0.5801, 0.1631, 0.5675, 0.1904, 0.5685, 0.1918, 0.4677, 0.1494, 0.4427, 0.1795, 0.4192, 0.1478, 0.5487, 0.1646, 0.5159, 0.1631, 0.5675, 0.1454, 0.5643, 0.1478, 0.5487, 0.1524, 0.5684, 0.1854, 0.5207, 0.2024, 0.5018, 0.2227, 0.5599, 0.2108, 0.5645, 0.1854, 0.5207, 0.2227, 0.5599, 0.1854, 0.5207, 0.2108, 0.5645, 0.1904, 0.5685, 0.8549, 0.4874, 0.8347, 0.4816, 0.8736, 0.4384, 0.2108, 0.5645, 0.2084, 0.5749, 0.1904, 0.5685, 0.5303, 0.131, 0.4369, 0.1194, 0.4533, 0.102, 0.7863, 0.04229, 0.7838, 0.0601, 0.7462, 0.04986, 0.2037, 0.08389, 0.23, 0.08235, 0.1914, 0.1572, 0.7431, 0.8892, 0.737, 0.9146, 0.6835, 0.8893, 0.7816, 0.8939, 0.7782, 0.9147, 0.737, 0.9146, 0.9148, 0.8926, 0.8565, 0.9252, 0.8495, 0.8874, 0.7462, 0.04986, 0.6695, 0.04311, 0.6885, 0.02731, 0.1836, 0.8931, 0.1666, 0.932, 0.1521, 0.9077, 0.4015, 0.08284, 0.411, 0.05539, 0.4581, 0.07598, 0.5303, 0.131, 0.6096, 0.1338, 0.5975, 0.1692, 0.5303, 0.131, 0.5103, 0.1033, 0.6096, 0.1338, 0.4533, 0.102, 0.4015, 0.08284, 0.4581, 0.07598, 0.5303, 0.131, 0.4533, 0.102, 0.5103, 0.1033, 0.4015, 0.08284, 0.4533, 0.102, 0.4369, 0.1194, 0.7477, 0.02731, 0.7863, 0.04229, 0.7462, 0.04986, 0.1674, 0.1219, 0.2037, 0.08389, 0.1914, 0.1572, 0.7451, 0.8772, 0.7431, 0.8892, 0.6748, 0.8637, 0.7431, 0.8892, 0.7816, 0.8939, 0.737, 0.9146, 0.4533, 0.102, 0.4581, 0.07598, 0.5103, 0.1033, 0.7838, 0.0601, 0.7863, 0.04229, 0.8615, 0.03789, 0.7782, 0.9147, 0.7816, 0.8939, 0.8565, 0.9252, 0.6754, 0.8485, 0.7451, 0.8772, 0.6748, 0.8637, 0.5303, 0.131, 0.5093, 0.1726, 0.4726, 0.1482, 0.8204, 0.2681, 0.8474, 0.2775, 0.81, 0.303, 0.5618, 0.5573, 0.6009, 0.5547, 0.5961, 0.5667, 0.6009, 0.5547, 0.6145, 0.5607, 0.6062, 0.5749, 0.5055, 0.5583, 0.5618, 0.5573, 0.5055, 0.5747, 0.6062, 0.5749, 0.5718, 0.5977, 0.5637, 0.5789, 0.0781, 0.697, 0.06954, 0.7422, 0.05644, 0.6959, 0.7431, 0.8892, 0.6726, 0.8725, 0.6748, 0.8637, 0.5637, 0.5789, 0.5618, 0.5573, 0.5961, 0.5667, 0.5961, 0.5667, 0.6009, 0.5547, 0.6062, 0.5749, 0.5618, 0.5573, 0.5637, 0.5789, 0.5055, 0.5747, 0.5961, 0.5667, 0.6062, 0.5749, 0.5637, 0.5789, 0.1063, 0.702, 0.08129, 0.7502, 0.0781, 0.697, 0.1006, 0.6524, 0.1063, 0.702, 0.0781, 0.697, 0.8474, 0.2376, 0.8474, 0.2775, 0.8311, 0.2407, 0.08129, 0.7502, 0.0674, 0.7624, 0.06954, 0.7422, 0.8165, 0.3147, 0.8059, 0.3211, 0.7993, 0.3081, 0.9418, 0.2608, 0.9024, 0.2552, 0.9418, 0.2376, 0.4632, 0.8592, 0.4683, 0.878, 0.4301, 0.8696, 0.7947, 0.5907, 0.8033, 0.5618, 0.8115, 0.5673, 0.5438, 0.9365, 0.5722, 0.9381, 0.5515, 0.9727, 0.8033, 0.5618, 0.8141, 0.5547, 0.8115, 0.5673, 0.8253, 0.5618, 0.8115, 0.5673, 0.8141, 0.5547, 0.5722, 0.9381, 0.5818, 0.9515, 0.5515, 0.9727, 0.2075, 0.8837, 0.1942, 0.8475, 0.214, 0.849, 0.5495, 0.8592, 0.6, 0.8877, 0.5732, 0.9006, 0.2153, 0.1808, 0.1914, 0.1572, 0.2168, 0.1618, 0.1761, 0.1759, 0.1774, 0.1964, 0.1403, 0.1927, 0.5755, 0.2214, 0.5125, 0.2032, 0.5804, 0.1661, 0.5943, 0.2053, 0.5804, 0.1661, 0.5975, 0.1692, 0.4726, 0.1482, 0.4312, 0.1448, 0.4369, 0.1194, 0.4369, 0.1194, 0.5303, 0.131, 0.4726, 0.1482, 0.3732, 0.1491, 0.4369, 0.1194, 0.4312, 0.1448, 0.3941, 0.5265, 0.4238, 0.5146, 0.4467, 0.5336, 0.4361, 0.3673, 0.3996, 0.3758, 0.3968, 0.3513, 0.4082, 0.3947, 0.3812, 0.3857, 0.3996, 0.3758, 0.3659, 0.5973, 0.3405, 0.5855, 0.3653, 0.59, 0.3394, 0.5305, 0.33, 0.572, 0.3009, 0.5727, 0.3541, 0.3511, 0.3263, 0.3579, 0.3124, 0.3407, 0.33, 0.572, 0.3405, 0.5855, 0.3228, 0.5846, 0.3582, 0.2986, 0.3541, 0.3511, 0.3124, 0.3407, 0.3676, 0.5135, 0.3941, 0.5265, 0.3394, 0.5305, 0.4096, 0.6093, 0.3659, 0.5973, 0.3653, 0.59, 0.3676, 0.5588, 0.4153, 0.6037, 0.3653, 0.59, 0.3394, 0.5305, 0.3941, 0.5265, 0.3676, 0.5588, 0.3394, 0.5305, 0.3676, 0.5588, 0.33, 0.572, 0.3941, 0.5265, 0.4317, 0.5762, 0.3676, 0.5588, 0.3975, 0.3122, 0.4361, 0.3673, 0.3968, 0.3513, 0.3541, 0.3511, 0.3975, 0.3122, 0.3968, 0.3513, 0.901, 0.8505, 0.9148, 0.8926, 0.8495, 0.8874, 0.8579, 0.1728, 0.7969, 0.1364, 0.8714, 0.1205, 0.3039, 0.1709, 0.3732, 0.1491, 0.3499, 0.1821, 0.8714, 0.1205, 0.7669, 0.084, 0.7838, 0.0601, 0.7838, 0.0601, 0.8788, 0.07396, 0.8714, 0.1205, 0.7669, 0.084, 0.8714, 0.1205, 0.7581, 0.109, 0.7581, 0.109, 0.8714, 0.1205, 0.7969, 0.1364, 0.1738, 0.03144, 0.1953, 0.04782, 0.1569, 0.03242, 0.1569, 0.03242, 0.1489, 0.08142, 0.1329, 0.02731, 0.2006, 0.03827, 0.1953, 0.04782, 0.1738, 0.03144, 0.23, 0.08235, 0.2168, 0.1618, 0.1914, 0.1572, 0.1674, 0.1219, 0.1914, 0.1572, 0.1257, 0.1739, 0.1953, 0.04782, 0.2401, 0.04039, 0.2037, 0.08389, 0.793, 0.6826, 0.9424, 0.664, 0.7882, 0.7259, 0.5983, 0.6987, 0.4507, 0.7086, 0.4438, 0.6733, 0.4507, 0.7086, 0.5983, 0.6987, 0.4536, 0.7317, 0.4457, 0.7629, 0.4351, 0.7629, 0.4536, 0.7317, 0.6028, 0.7729, 0.5875, 0.8046, 0.4457, 0.7629, 0.6028, 0.7729, 0.4457, 0.7629, 0.4536, 0.7317, 0.6, 0.8877, 0.5874, 0.924, 0.5732, 0.9006, 0.5874, 0.924, 0.5722, 0.9381, 0.5732, 0.9006, 0.05839, 0.4499, 0.03964, 0.4541, 0.03943, 0.4192, 0.03645, 0.8828, 0.03334, 0.8683, 0.08367, 0.8691, 0.5732, 0.9006, 0.5299, 0.9178, 0.5314, 0.8961, 0.3477, 0.8592, 0.3444, 0.8774, 0.2985, 0.8592, 0.5495, 0.8592, 0.5732, 0.9006, 0.5314, 0.8961, 0.3651, 0.2842, 0.3582, 0.2986, 0.341, 0.276, 0.2103, 0.196, 0.1774, 0.1964, 0.1761, 0.1759, 0.8495, 0.8874, 0.7816, 0.8939, 0.8324, 0.8485, 0.8462, 0.5957, 0.8171, 0.5957, 0.8253, 0.5618, 0.7993, 0.3081, 0.7977, 0.2649, 0.81, 0.303, 0.1257, 0.1739, 0.1914, 0.1572, 0.1761, 0.1759, 0.4322, 0.2076, 0.4312, 0.1448, 0.4726, 0.1482, 0.8474, 0.2775, 0.8204, 0.2681, 0.8311, 0.2407, 0.06954, 0.7422, 0.05644, 0.7481, 0.05644, 0.6959, 0.08129, 0.7502, 0.06954, 0.7422, 0.0781, 0.697, 0.08665, 0.6536, 0.1006, 0.6524, 0.0781, 0.697, 0.6825, 0.5856, 0.6726, 0.5926, 0.6691, 0.5776, 0.0674, 0.7624, 0.05644, 0.7481, 0.06954, 0.7422, 0.81, 0.303, 0.8165, 0.3147, 0.7993, 0.3081, 0.9024, 0.2552, 0.902, 0.2416, 0.9418, 0.2376, 0.4269, 0.8592, 0.4632, 0.8592, 0.4301, 0.8696, 0.8171, 0.5957, 0.7947, 0.5907, 0.8115, 0.5673, 0.5345, 0.9651, 0.5438, 0.9365, 0.5515, 0.9727, 0.6825, 0.5856, 0.6691, 0.5776, 0.684, 0.5547, 0.7035, 0.555, 0.2258, 0.8671, 0.2075, 0.8837, 0.214, 0.849, 0.1257, 0.1739, 0.1761, 0.1759, 0.1403, 0.1927, 0.5943, 0.2053, 0.5755, 0.2214, 0.5804, 0.1661, 0.5438, 0.9365, 0.5299, 0.9178, 0.5732, 0.9006, 0.3113, 0.5171, 0.3394, 0.5305, 0.3009, 0.5727, 0.3009, 0.5727, 0.33, 0.572, 0.3228, 0.5846, 0.3273, 0.2827, 0.3582, 0.2986, 0.3124, 0.3407, 0.4153, 0.6037, 0.4096, 0.6093, 0.3653, 0.59, 0.33, 0.572, 0.3676, 0.5588, 0.3653, 0.59, 0.8324, 0.8485, 0.901, 0.8505, 0.8495, 0.8874, 0.1953, 0.04782, 0.1489, 0.08142, 0.1569, 0.03242, 0.2401, 0.04039, 0.23, 0.08235, 0.2037, 0.08389, 0.5722, 0.9381, 0.5438, 0.9365, 0.5732, 0.9006, 0.8474, 0.2775, 0.8165, 0.3147, 0.81, 0.303, 0.03964, 0.4541, 0.02731, 0.4192, 0.03943, 0.4192, 0.03334, 0.8683, 0.08367, 0.8475, 0.08367, 0.8691, 0.3444, 0.8774, 0.2948, 0.8705, 0.2985, 0.8592, 0.5229, 0.8592, 0.5495, 0.8592, 0.5234, 0.8789, 0.5495, 0.8592, 0.5314, 0.8961, 0.5234, 0.8789, 0.3405, 0.5855, 0.33, 0.572, 0.3653, 0.59, 0.6771, 0.3674, 0.6881, 0.3932, 0.6709, 0.4038, 0.2401, 0.6578, 0.2301, 0.6818, 0.1832, 0.6524, 0.6755, 0.3436, 0.6771, 0.3674, 0.6284, 0.3344, 0.6944, 0.3188, 0.6755, 0.3436, 0.6704, 0.2905, 0.2301, 0.6818, 0.2343, 0.7093, 0.171, 0.6768, 0.2343, 0.7093, 0.2209, 0.73, 0.1609, 0.7196, 0.6284, 0.3344, 0.6314, 0.374, 0.6075, 0.3773, 0.6358, 0.2801, 0.6284, 0.3344, 0.5985, 0.276, 0.5476, 0.2927, 0.568, 0.3466, 0.51, 0.3375, 0.5559, 0.4088, 0.5699, 0.4314, 0.5209, 0.448, 0.5985, 0.276, 0.5936, 0.3298, 0.5476, 0.2927, 0.5936, 0.3298, 0.6075, 0.3773, 0.568, 0.3466, 0.5524, 0.3746, 0.5559, 0.4088, 0.5055, 0.3981, 0.6314, 0.374, 0.6771, 0.3674, 0.6709, 0.4038, 0.2301, 0.6818, 0.171, 0.6768, 0.1832, 0.6524, 0.6771, 0.3674, 0.6314, 0.374, 0.6284, 0.3344, 0.6755, 0.3436, 0.6284, 0.3344, 0.6704, 0.2905, 0.1722, 0.6966, 0.1609, 0.6954, 0.171, 0.6768, 0.1609, 0.6954, 0.1722, 0.6966, 0.1609, 0.7196, 0.5936, 0.3298, 0.6284, 0.3344, 0.6075, 0.3773, 0.6284, 0.3344, 0.5936, 0.3298, 0.5985, 0.276, 0.5699, 0.4314, 0.5493, 0.4821, 0.5209, 0.448, 0.6075, 0.3773, 0.5699, 0.4314, 0.5559, 0.4088, 0.5936, 0.3298, 0.568, 0.3466, 0.5476, 0.2927, 0.5524, 0.3746, 0.6075, 0.3773, 0.5559, 0.4088, 0.6075, 0.3773, 0.5524, 0.3746, 0.568, 0.3466, 0.5559, 0.4088, 0.5209, 0.448, 0.5055, 0.3981, 0.5493, 0.4821, 0.5699, 0.4314, 0.6001, 0.4475, 0.6012, 0.5001, 0.6001, 0.4475, 0.612, 0.482, 0.62, 0.4459, 0.612, 0.482, 0.6001, 0.4475, 0.6301, 0.4763, 0.6406, 0.4681, 0.6428, 0.4809, 0.6406, 0.4681, 0.6629, 0.4854, 0.6428, 0.4809, 0.6289, 0.4906, 0.6301, 0.4763, 0.6428, 0.4809, 0.6419, 0.4949, 0.6428, 0.4809, 0.6629, 0.4854, 0.6012, 0.5001, 0.612, 0.482, 0.611, 0.4984, 0.62, 0.4459, 0.6397, 0.4411, 0.6406, 0.4681, 0.6301, 0.4763, 0.62, 0.4459, 0.6406, 0.4681, 0.6632, 0.5001, 0.6629, 0.4854, 0.6672, 0.504, 0.7017, 0.509, 0.6866, 0.4976, 0.7075, 0.4876, 0.6397, 0.4411, 0.6157, 0.4164, 0.6543, 0.4407, 0.6866, 0.4976, 0.6629, 0.4854, 0.6803, 0.4779, 0.6629, 0.4854, 0.6406, 0.4681, 0.6803, 0.4779, 0.6406, 0.4681, 0.6397, 0.4411, 0.6543, 0.4407, 0.6803, 0.4779, 0.6543, 0.4407, 0.681, 0.424, 0.7054, 0.4825, 0.6803, 0.4779, 0.6918, 0.4716, 0.7069, 0.4709, 0.6918, 0.4716, 0.6933, 0.4367, 0.716, 0.4675, 0.7159, 0.474, 0.6933, 0.4367, 0.7212, 0.4679, 0.716, 0.4675, 0.6933, 0.4367, 0.7331, 0.4644, 0.7212, 0.4679, 0.7054, 0.4329, 0.6933, 0.4367, 0.7054, 0.4329, 0.7212, 0.4679, 0.7331, 0.4644, 0.7054, 0.4329, 0.734, 0.4562, 0.7054, 0.4329, 0.6933, 0.4367, 0.681, 0.424, 0.681, 0.424, 0.6933, 0.4367, 0.6803, 0.4779, 0.6982, 0.4147, 0.7262, 0.4186, 0.681, 0.424, 0.7128, 0.3941, 0.7262, 0.4186, 0.6982, 0.4147, 0.734, 0.4562, 0.7054, 0.4329, 0.7262, 0.4186, 0.7262, 0.4186, 0.7128, 0.3941, 0.7475, 0.4176, 0.1915, 0.7572, 0.1758, 0.7928, 0.1622, 0.7692, 0.6012, 0.5001, 0.5493, 0.4821, 0.6001, 0.4475, 0.6419, 0.4949, 0.6289, 0.4906, 0.6428, 0.4809, 0.6632, 0.5001, 0.6419, 0.4949, 0.6629, 0.4854, 0.6629, 0.4854, 0.6866, 0.4976, 0.6672, 0.504, 0.6866, 0.4976, 0.6803, 0.4779, 0.7075, 0.4876, 0.6803, 0.4779, 0.6406, 0.4681, 0.6543, 0.4407, 0.7262, 0.4186, 0.7054, 0.4329, 0.681, 0.424, 0.7262, 0.4186, 0.7475, 0.4176, 0.7535, 0.4481, 0.7535, 0.4481, 0.734, 0.4562, 0.7262, 0.4186, 0.6918, 0.4716, 0.6803, 0.4779, 0.6933, 0.4367, 0.6709, 0.4038, 0.681, 0.424, 0.6543, 0.4407, 0.6881, 0.3932, 0.6982, 0.4147, 0.681, 0.424, 0.6709, 0.4038, 0.2209, 0.73, 0.1767, 0.7399, 0.1609, 0.7196, 0.2209, 0.73, 0.2296, 0.7578, 0.1915, 0.7572, 0.1767, 0.7399, 0.7128, 0.3941, 0.6982, 0.4147, 0.6881, 0.3932, 0.6157, 0.4164, 0.6709, 0.4038, 0.6543, 0.4407, 0.6284, 0.3344, 0.6358, 0.2801, 0.6704, 0.2905, 0.1915, 0.7572, 0.1622, 0.7692, 0.1767, 0.7399, 0.51, 0.3375, 0.5524, 0.3746, 0.5055, 0.3981, 0.5524, 0.3746, 0.51, 0.3375, 0.568, 0.3466, 0.6314, 0.374, 0.6709, 0.4038, 0.6157, 0.4164, 0.6075, 0.3773, 0.6314, 0.374, 0.6157, 0.4164, 0.5699, 0.4314, 0.6075, 0.3773, 0.6157, 0.4164, 0.6157, 0.4164, 0.6397, 0.4411, 0.62, 0.4459, 0.6157, 0.4164, 0.62, 0.4459, 0.6001, 0.4475, 0.5699, 0.4314, 0.6157, 0.4164, 0.6001, 0.4475, 0.2343, 0.7093, 0.1722, 0.6966, 0.171, 0.6768, 0.1722, 0.6966, 0.2343, 0.7093, 0.1609, 0.7196, 0.4348, 0.3898, 0.4477, 0.4704, 0.4292, 0.443, 0.4227, 0.4255])
_ca = me_cube_001.color_attributes.new('Col', 'BYTE_COLOR', 'CORNER')
_ca.data.foreach_set('color', [1.0, 1.0, 1.0, 1.0, 1.0, 1.0, 1.0, 1.0, 1.0, 1.0, 1.0, 1.0, 1.0, 1.0, 1.0, 1.0, 1.0, 1.0, 1.0, 1.0, 1.0, 1.0, 1.0, 1.0, 1.0, 1.0, 1.0, 1.0, 1.0, 1.0, 1.0, 1.0, 1.0, 1.0, 1.0, 1.0, 1.0, 1.0, 1.0, 1.0, 1.0, 1.0, 1.0, 1.0, 1.0, 1.0, 1.0, 1.0, 1.0, 1.0, 1.0, 1.0, 1.0, 1.0, 1.0, 1.0, 1.0, 1.0, 1.0, 1.0, 1.0, 1.0, 1.0, 1.0, 1.0, 1.0, 1.0, 1.0, 1.0, 1.0, 1.0, 1.0, 1.0, 1.0, 1.0, 1.0, 1.0, 1.0, 1.0, 1.0, 1.0, 1.0, 1.0, 1.0, 1.0, 1.0, 1.0, 1.0, 1.0, 1.0, 1.0, 1.0, 1.0, 1.0, 1.0, 1.0, 1.0, 1.0, 1.0, 1.0, 1.0, 1.0, 1.0, 1.0, 1.0, 1.0, 1.0, 1.0, 1.0, 1.0, 1.0, 1.0, 1.0, 1.0, 1.0, 1.0, 1.0, 1.0, 1.0, 1.0, 1.0, 1.0, 1.0, 1.0, 1.0, 1.0, 1.0, 1.0, 1.0, 1.0, 1.0, 1.0, 1.0, 1.0, 1.0, 1.0, 1.0, 1.0, 1.0, 1.0, 1.0, 1.0, 1.0, 1.0, 1.0, 1.0, 1.0, 1.0, 1.0, 1.0, 1.0, 1.0, 1.0, 1.0, 1.0, 1.0, 1.0, 1.0, 1.0, 1.0, 1.0, 1.0, 1.0, 1.0, 1.0, 1.0, 1.0, 1.0, 1.0, 1.0, 1.0, 1.0, 1.0, 1.0, 1.0, 1.0, 1.0, 1.0, 1.0, 1.0, 1.0, 1.0, 1.0, 1.0, 1.0, 1.0, 1.0, 1.0, 1.0, 1.0, 1.0, 1.0, 1.0, 1.0, 1.0, 1.0, 1.0, 1.0, 1.0, 1.0, 1.0, 1.0, 1.0, 1.0, 1.0, 1.0, 1.0, 1.0, 1.0, 1.0, 1.0, 1.0, 1.0, 1.0, 1.0, 1.0, 1.0, 1.0, 1.0, 1.0, 1.0, 1.0, 1.0, 1.0, 1.0, 1.0, 1.0, 1.0, 1.0, 1.0, 1.0, 1.0, 1.0, 1.0, 1.0, 1.0, 1.0, 1.0, 1.0, 1.0, 1.0, 1.0, 1.0, 1.0, 1.0, 1.0, 1.0, 1.0, 1.0, 1.0, 1.0, 1.0, 1.0, 1.0, 1.0, 1.0, 1.0, 1.0, 1.0, 1.0, 1.0, 1.0, 1.0, 1.0, 1.0, 1.0, 1.0, 1.0, 1.0, 1.0, 1.0, 1.0, 1.0, 1.0, 1.0, 1.0, 1.0, 1.0, 1.0, 1.0, 1.0, 1.0, 1.0, 1.0, 1.0, 1.0, 1.0, 1.0, 1.0, 1.0, 1.0, 1.0, 1.0, 1.0, 1.0, 1.0, 1.0, 1.0, 1.0, 1.0, 1.0, 1.0, 1.0, 1.0, 1.0, 1.0, 1.0, 1.0, 1.0, 1.0, 1.0, 1.0, 1.0, 1.0, 1.0, 1.0, 1.0, 1.0, 1.0, 1.0, 1.0, 1.0, 1.0, 1.0, 1.0, 1.0, 1.0, 1.0, 1.0, 1.0, 1.0, 1.0, 1.0, 1.0, 1.0, 1.0, 1.0, 1.0, 1.0, 1.0, 1.0, 1.0, 1.0, 1.0, 1.0, 1.0, 1.0, 1.0, 1.0, 1.0, 1.0, 1.0, 1.0, 1.0, 1.0, 1.0, 1.0, 1.0, 1.0, 1.0, 1.0, 1.0, 1.0, 1.0, 1.0, 1.0, 1.0, 1.0, 1.0, 1.0, 1.0, 1.0, 1.0, 1.0, 1.0, 1.0, 1.0, 1.0, 1.0, 1.0, 1.0, 1.0, 1.0, 1.0, 1.0, 1.0, 1.0, 1.0, 1.0, 1.0, 1.0, 1.0, 1.0, 1.0, 1.0, 1.0, 1.0, 1.0, 1.0, 1.0, 1.0, 1.0, 1.0, 1.0, 1.0, 1.0, 1.0, 1.0, 1.0, 1.0, 1.0, 1.0, 1.0, 1.0, 1.0, 1.0, 1.0, 1.0, 1.0, 1.0, 1.0, 1.0, 1.0, 1.0, 1.0, 1.0, 1.0, 1.0, 1.0, 1.0, 1.0, 1.0, 1.0, 1.0, 1.0, 1.0, 1.0, 1.0, 1.0, 1.0, 1.0, 1.0, 1.0, 1.0, 1.0, 1.0, 1.0, 1.0, 1.0, 1.0, 1.0, 1.0, 1.0, 1.0, 1.0, 1.0, 1.0, 1.0, 1.0, 1.0, 1.0, 1.0, 1.0, 1.0, 1.0, 1.0, 1.0, 1.0, 1.0, 1.0, 1.0, 1.0, 1.0, 1.0, 1.0, 1.0, 1.0, 1.0, 1.0, 1.0, 1.0, 1.0, 1.0, 1.0, 1.0, 1.0, 1.0, 1.0, 1.0, 1.0, 1.0, 1.0, 1.0, 1.0, 1.0, 1.0, 1.0, 1.0, 1.0, 1.0, 1.0, 1.0, 1.0, 1.0, 1.0, 1.0, 1.0, 1.0, 1.0, 1.0, 1.0, 1.0, 1.0, 1.0, 1.0, 1.0, 1.0, 1.0, 1.0, 1.0, 1.0, 1.0, 1.0, 1.0, 1.0, 1.0, 1.0, 1.0, 1.0, 1.0, 1.0, 1.0, 1.0, 1.0, 1.0, 1.0, 1.0, 1.0, 1.0, 1.0, 1.0, 1.0, 1.0, 1.0, 1.0, 1.0, 1.0, 1.0, 1.0, 1.0, 1.0, 1.0, 1.0, 1.0, 1.0, 1.0, 1.0, 1.0, 1.0, 1.0, 1.0, 1.0, 1.0, 1.0, 1.0, 1.0, 1.0, 1.0, 1.0, 1.0, 1.0, 1.0, 1.0, 1.0, 1.0, 1.0, 1.0, 1.0, 1.0, 1.0, 1.0, 1.0, 1.0, 1.0, 1.0, 1.0, 1.0, 1.0, 1.0, 1.0, 1.0, 1.0, 1.0, 1.0, 1.0, 1.0, 1.0, 1.0, 1.0, 1.0, 1.0, 1.0, 1.0, 1.0, 1.0, 1.0, 1.0, 1.0, 1.0, 1.0, 1.0, 1.0, 1.0, 1.0, 1.0, 1.0, 1.0, 1.0, 1.0, 1.0, 1.0, 1.0, 1.0, 1.0, 1.0, 1.0, 1.0, 1.0, 1.0, 1.0, 1.0, 1.0, 1.0, 1.0, 1.0, 1.0, 1.0, 1.0, 1.0, 1.0, 1.0, 1.0, 1.0, 1.0, 1.0, 1.0, 1.0, 1.0, 1.0, 1.0, 1.0, 1.0, 1.0, 1.0, 1.0, 1.0, 1.0, 1.0, 1.0, 1.0, 1.0, 1.0, 1.0, 1.0, 1.0, 1.0, 1.0, 1.0, 1.0, 1.0, 1.0, 1.0, 1.0, 1.0, 1.0, 1.0, 1.0, 1.0, 1.0, 1.0, 1.0, 1.0, 1.0, 1.0, 1.0, 1.0, 1.0, 1.0, 1.0, 1.0, 1.0, 1.0, 1.0, 1.0, 1.0, 1.0, 1.0, 1.0, 1.0, 1.0, 1.0, 1.0, 1.0, 1.0, 1.0, 1.0, 1.0, 1.0, 1.0, 1.0, 1.0, 1.0, 1.0, 1.0, 1.0, 1.0, 1.0, 1.0, 1.0, 1.0, 1.0, 1.0, 1.0, 1.0, 1.0, 1.0, 1.0, 1.0, 1.0, 1.0, 1.0, 1.0, 1.0, 1.0, 1.0, 1.0, 1.0, 1.0, 1.0, 1.0, 1.0, 1.0, 1.0, 1.0, 1.0, 1.0, 1.0, 1.0, 1.0, 1.0, 1.0, 1.0, 1.0, 1.0, 1.0, 1.0, 1.0, 1.0, 1.0, 1.0, 1.0, 1.0, 1.0, 1.0, 1.0, 1.0, 1.0, 1.0, 1.0, 1.0, 1.0, 1.0, 1.0, 1.0, 1.0, 1.0, 1.0, 1.0, 1.0, 1.0, 1.0, 1.0, 1.0, 1.0, 1.0, 1.0, 1.0, 1.0, 1.0, 1.0, 1.0, 1.0, 1.0, 1.0, 1.0, 1.0, 1.0, 1.0, 1.0, 1.0, 1.0, 1.0, 1.0, 1.0, 1.0, 1.0, 1.0, 1.0, 1.0, 1.0, 1.0, 1.0, 1.0, 1.0, 1.0, 1.0, 1.0, 1.0, 1.0, 1.0, 1.0, 1.0, 1.0, 1.0, 1.0, 1.0, 1.0, 1.0, 1.0, 1.0, 1.0, 1.0, 1.0, 1.0, 1.0, 1.0, 1.0, 1.0, 1.0, 1.0, 1.0, 1.0, 1.0, 1.0, 1.0, 1.0, 1.0, 1.0, 1.0, 1.0, 1.0, 1.0, 1.0, 1.0, 1.0, 1.0, 1.0, 1.0, 1.0, 1.0, 1.0, 1.0, 1.0, 1.0, 1.0, 1.0, 1.0, 1.0, 1.0, 1.0, 1.0, 1.0, 1.0, 1.0, 1.0, 1.0, 1.0, 1.0, 1.0, 1.0, 1.0, 1.0, 1.0, 1.0, 1.0, 1.0, 1.0, 1.0, 1.0, 1.0, 1.0, 1.0, 1.0, 1.0, 1.0, 1.0, 1.0, 1.0, 1.0, 1.0, 1.0, 1.0, 1.0, 1.0, 1.0, 1.0, 1.0, 1.0, 1.0, 1.0, 1.0, 1.0, 1.0, 1.0, 1.0, 1.0, 1.0, 1.0, 1.0, 1.0, 1.0, 1.0, 1.0, 1.0, 1.0, 1.0, 1.0, 1.0, 1.0, 1.0, 1.0, 1.0, 1.0, 1.0, 1.0, 1.0, 1.0, 1.0, 1.0, 1.0, 1.0, 1.0, 1.0, 1.0, 1.0, 1.0, 1.0, 1.0, 1.0, 1.0, 1.0, 1.0, 1.0, 1.0, 1.0, 1.0, 1.0, 1.0, 1.0, 1.0, 1.0, 1.0, 1.0, 1.0, 1.0, 1.0, 1.0, 1.0, 1.0, 1.0, 1.0, 1.0, 1.0, 1.0, 1.0, 1.0, 1.0, 1.0, 1.0, 1.0, 1.0, 1.0, 1.0, 1.0, 1.0, 1.0, 1.0, 1.0, 1.0, 1.0, 1.0, 1.0, 1.0, 1.0, 1.0, 1.0, 1.0, 1.0, 1.0, 1.0, 1.0, 1.0, 1.0, 1.0, 1.0, 1.0, 1.0, 1.0, 1.0, 1.0, 1.0, 1.0, 1.0, 1.0, 1.0, 1.0, 1.0, 1.0, 1.0, 1.0, 1.0, 1.0, 1.0, 1.0, 1.0, 1.0, 1.0, 1.0, 1.0, 1.0, 1.0, 1.0, 1.0, 1.0, 1.0, 1.0, 1.0, 1.0, 1.0, 1.0, 1.0, 1.0, 1.0, 1.0, 1.0, 1.0, 1.0, 1.0, 1.0, 1.0, 1.0, 1.0, 1.0, 1.0, 1.0, 1.0, 1.0, 1.0, 1.0, 1.0, 1.0, 1.0, 1.0, 1.0, 1.0, 1.0, 1.0, 1.0, 1.0, 1.0, 1.0, 1.0, 1.0, 1.0, 1.0, 1.0, 1.0, 1.0, 1.0, 1.0, 1.0, 1.0, 1.0, 1.0, 1.0, 1.0, 1.0, 1.0, 1.0, 1.0, 1.0, 1.0, 1.0, 1.0, 1.0, 1.0, 1.0, 1.0, 1.0, 1.0, 1.0, 1.0, 1.0, 1.0, 1.0, 1.0, 1.0, 1.0, 1.0, 1.0, 1.0, 1.0, 1.0, 1.0, 1.0, 1.0, 1.0, 1.0, 1.0, 1.0, 1.0, 1.0, 1.0, 1.0, 1.0, 1.0, 1.0, 1.0, 1.0, 1.0, 1.0, 1.0, 1.0, 1.0, 1.0, 1.0, 1.0, 1.0, 1.0, 1.0, 1.0, 1.0, 1.0, 1.0, 1.0, 1.0, 1.0, 1.0, 1.0, 1.0, 1.0, 1.0, 1.0, 1.0, 1.0, 1.0, 1.0, 1.0, 1.0, 1.0, 1.0, 1.0, 1.0, 1.0, 1.0, 1.0, 1.0, 1.0, 1.0, 1.0, 1.0, 1.0, 1.0, 1.0, 1.0, 1.0, 1.0, 1.0, 1.0, 1.0, 1.0, 1.0, 1.0, 1.0, 1.0, 1.0, 1.0, 1.0, 1.0, 1.0, 1.0, 1.0, 1.0, 1.0, 1.0, 1.0, 1.0, 1.0, 1.0, 1.0, 1.0, 1.0, 1.0, 1.0, 1.0, 1.0, 1.0, 1.0, 1.0, 1.0, 1.0, 1.0, 1.0, 1.0, 1.0, 1.0, 1.0, 1.0, 1.0, 1.0, 1.0, 1.0, 1.0, 1.0, 1.0, 1.0, 1.0, 1.0, 1.0, 1.0, 1.0, 1.0, 1.0, 1.0, 1.0, 1.0, 1.0, 1.0, 1.0, 1.0, 1.0, 1.0, 1.0, 1.0, 1.0, 1.0, 1.0, 1.0, 1.0, 1.0, 1.0, 1.0, 1.0, 1.0, 1.0, 1.0, 1.0, 1.0, 1.0, 1.0, 1.0, 1.0, 1.0, 1.0, 1.0, 1.0, 1.0, 1.0, 1.0, 1.0, 1.0, 1.0, 1.0, 1.0, 1.0, 1.0, 1.0, 1.0, 1.0, 1.0, 1.0, 1.0, 1.0, 1.0, 1.0, 1.0, 1.0, 1.0, 1.0, 1.0, 1.0, 1.0, 1.0, 1.0, 1.0, 1.0, 1.0, 1.0, 1.0, 1.0, 1.0, 1.0, 1.0, 1.0, 1.0, 1.0, 1.0, 1.0, 1.0, 1.0, 1.0, 1.0, 1.0, 1.0, 1.0, 1.0, 1.0, 1.0, 1.0, 1.0, 1.0, 1.0, 1.0, 1.0, 1.0, 1.0, 1.0, 1.0, 1.0, 1.0, 1.0, 1.0, 1.0, 1.0, 1.0, 1.0, 1.0, 1.0, 1.0, 1.0, 1.0, 1.0, 1.0, 1.0, 1.0, 1.0, 1.0, 1.0, 1.0, 1.0, 1.0, 1.0, 1.0, 1.0, 1.0, 1.0, 1.0, 1.0, 1.0, 1.0, 1.0, 1.0, 1.0, 1.0, 1.0, 1.0, 1.0, 1.0, 1.0, 1.0, 1.0, 1.0, 1.0, 1.0, 1.0, 1.0, 1.0, 1.0, 1.0, 1.0, 1.0, 1.0, 1.0, 1.0, 1.0, 1.0, 1.0, 1.0, 1.0, 1.0, 1.0, 1.0, 1.0, 1.0, 1.0, 1.0, 1.0, 1.0, 1.0, 1.0, 1.0, 1.0, 1.0, 1.0, 1.0, 1.0, 1.0, 1.0, 1.0, 1.0, 1.0, 1.0, 1.0, 1.0, 1.0, 1.0, 1.0, 1.0, 1.0, 1.0, 1.0, 1.0, 1.0, 1.0, 1.0, 1.0, 1.0, 1.0, 1.0, 1.0, 1.0, 1.0, 1.0, 1.0, 1.0, 1.0, 1.0, 1.0, 1.0, 1.0, 1.0, 1.0, 1.0, 1.0, 1.0, 1.0, 1.0, 1.0, 1.0, 1.0, 1.0, 1.0, 1.0, 1.0, 1.0, 1.0, 1.0, 1.0, 1.0, 1.0, 1.0, 1.0, 1.0, 1.0, 1.0, 1.0, 1.0, 1.0, 1.0, 1.0, 1.0, 1.0, 1.0, 1.0, 1.0, 1.0, 1.0, 1.0, 1.0, 1.0, 1.0, 1.0, 1.0, 1.0, 1.0, 1.0, 1.0, 1.0, 1.0, 1.0, 1.0, 1.0, 1.0, 1.0, 1.0, 1.0, 1.0, 1.0, 1.0, 1.0, 1.0, 1.0, 1.0, 1.0, 1.0, 1.0, 1.0, 1.0, 1.0, 1.0, 1.0, 1.0, 1.0, 1.0, 1.0, 1.0, 1.0, 1.0, 1.0, 1.0, 1.0, 1.0, 1.0, 1.0, 1.0, 1.0, 1.0, 1.0, 1.0, 1.0, 1.0, 1.0, 1.0, 1.0, 1.0, 1.0, 1.0, 1.0, 1.0, 1.0, 1.0, 1.0, 1.0, 1.0, 1.0, 1.0, 1.0, 1.0, 1.0, 1.0, 1.0, 1.0, 1.0, 1.0, 1.0, 1.0, 1.0, 1.0, 1.0, 1.0, 1.0, 1.0, 1.0, 1.0, 1.0, 1.0, 1.0, 1.0, 1.0, 1.0, 1.0, 1.0, 1.0, 1.0, 1.0, 1.0, 1.0, 1.0, 1.0, 1.0, 1.0, 1.0, 1.0, 1.0, 1.0, 1.0, 1.0, 1.0, 1.0, 1.0, 1.0, 1.0, 1.0, 1.0, 1.0, 1.0, 1.0, 1.0, 1.0, 1.0, 1.0, 1.0, 1.0, 1.0, 1.0, 1.0, 1.0, 1.0, 1.0, 1.0, 1.0, 1.0, 1.0, 1.0, 1.0, 1.0, 1.0, 1.0, 1.0, 1.0, 1.0, 1.0, 1.0, 1.0, 1.0, 1.0, 1.0, 1.0, 1.0, 1.0, 1.0, 1.0, 1.0, 1.0, 1.0, 1.0, 1.0, 1.0, 1.0, 1.0, 1.0, 1.0, 1.0, 1.0, 1.0, 1.0, 1.0, 1.0, 1.0, 1.0, 1.0, 1.0, 1.0, 1.0, 1.0, 1.0, 1.0, 1.0, 1.0, 1.0, 1.0, 1.0, 1.0, 1.0, 1.0, 1.0, 1.0, 1.0, 1.0, 1.0, 1.0, 1.0, 1.0, 1.0, 1.0, 1.0, 1.0, 1.0, 1.0, 1.0, 1.0, 1.0, 1.0, 1.0, 1.0, 1.0, 1.0, 1.0, 1.0, 1.0, 1.0, 1.0, 1.0, 1.0, 1.0, 1.0, 1.0, 1.0, 1.0, 1.0, 1.0, 1.0, 1.0, 1.0, 1.0, 1.0, 1.0, 1.0, 1.0, 1.0, 1.0, 1.0, 1.0, 1.0, 1.0, 1.0, 1.0, 1.0, 1.0, 1.0, 1.0, 1.0, 1.0, 1.0, 1.0, 1.0, 1.0, 1.0, 1.0, 1.0, 1.0, 1.0, 1.0, 1.0, 1.0, 1.0, 1.0, 1.0, 1.0, 1.0, 1.0, 1.0, 1.0, 1.0, 1.0, 1.0, 1.0, 1.0, 1.0, 1.0, 1.0, 1.0, 1.0, 1.0, 1.0, 1.0, 1.0, 1.0, 1.0, 1.0, 1.0, 1.0, 1.0, 1.0, 1.0, 1.0, 1.0, 1.0, 1.0, 1.0, 1.0, 1.0, 1.0, 1.0, 1.0, 1.0, 1.0, 1.0, 1.0, 1.0, 1.0, 1.0, 1.0, 1.0, 1.0, 1.0, 1.0, 1.0, 1.0, 1.0, 1.0, 1.0, 1.0, 1.0, 1.0, 1.0, 1.0, 1.0, 1.0, 1.0, 1.0, 1.0, 1.0, 1.0, 1.0, 1.0, 1.0, 1.0, 1.0, 1.0, 1.0, 1.0, 1.0, 1.0, 1.0, 1.0, 1.0, 1.0, 1.0, 1.0, 1.0, 1.0, 1.0, 1.0, 1.0, 1.0, 1.0, 1.0, 1.0, 1.0, 1.0, 1.0, 1.0, 1.0, 1.0, 1.0, 1.0, 1.0, 1.0, 1.0, 1.0, 1.0, 1.0, 1.0, 1.0, 1.0, 1.0, 1.0, 1.0, 1.0, 1.0, 1.0, 1.0, 1.0, 1.0, 1.0, 1.0, 1.0, 1.0, 1.0, 1.0, 1.0, 1.0, 1.0, 1.0, 1.0, 1.0, 1.0, 1.0, 1.0, 1.0, 1.0, 1.0, 1.0, 1.0, 1.0, 1.0, 1.0, 1.0, 1.0, 1.0, 1.0, 1.0, 1.0, 1.0, 1.0, 1.0, 1.0, 1.0, 1.0, 1.0, 1.0, 1.0, 1.0, 1.0, 1.0, 1.0, 1.0, 1.0, 1.0, 1.0, 1.0, 1.0, 1.0, 1.0, 1.0, 1.0, 1.0, 1.0, 1.0, 1.0, 1.0, 1.0, 1.0, 1.0, 1.0, 1.0, 1.0, 1.0, 1.0, 1.0, 1.0, 1.0, 1.0, 1.0, 1.0, 1.0, 1.0, 1.0, 1.0, 1.0, 1.0, 1.0, 1.0, 1.0, 1.0, 1.0, 1.0, 1.0, 1.0, 1.0, 1.0, 1.0, 1.0, 1.0, 1.0, 1.0, 1.0, 1.0, 1.0, 1.0, 1.0, 1.0, 1.0, 1.0, 1.0, 1.0, 1.0, 1.0, 1.0, 1.0, 1.0, 1.0, 1.0, 1.0, 1.0, 1.0, 1.0, 1.0, 1.0, 1.0, 1.0, 1.0, 1.0, 1.0, 1.0, 1.0, 1.0, 1.0, 1.0, 1.0, 1.0, 1.0, 1.0, 1.0, 1.0, 1.0, 1.0, 1.0, 1.0, 1.0, 1.0, 1.0, 1.0, 1.0, 1.0, 1.0, 1.0, 1.0, 1.0, 1.0, 1.0, 1.0, 1.0, 1.0, 1.0, 1.0, 1.0, 1.0, 1.0, 1.0, 1.0, 1.0, 1.0, 1.0, 1.0, 1.0, 1.0, 1.0, 1.0, 1.0, 1.0, 1.0, 1.0, 1.0, 1.0, 1.0, 1.0, 1.0, 1.0, 1.0, 1.0, 1.0, 1.0, 1.0, 1.0, 1.0, 1.0, 1.0, 1.0, 1.0, 1.0, 1.0, 1.0, 1.0, 1.0, 1.0, 1.0, 1.0, 1.0, 1.0, 1.0, 1.0, 1.0, 1.0, 1.0, 1.0, 1.0, 1.0, 1.0, 1.0, 1.0, 1.0, 1.0, 1.0, 1.0, 1.0, 1.0, 1.0, 1.0, 1.0, 1.0, 1.0, 1.0, 1.0, 1.0, 1.0, 1.0, 1.0, 1.0, 1.0, 1.0, 1.0, 1.0, 1.0, 1.0, 1.0, 1.0, 1.0, 1.0, 1.0, 1.0, 1.0, 1.0, 1.0, 1.0, 1.0, 1.0, 1.0, 1.0, 1.0, 1.0, 1.0, 1.0, 1.0, 1.0, 1.0, 1.0, 1.0, 1.0, 1.0, 1.0, 1.0, 1.0, 1.0, 1.0, 1.0, 1.0, 1.0, 1.0, 1.0, 1.0, 1.0, 1.0, 1.0, 1.0, 1.0, 1.0, 1.0, 1.0, 1.0, 1.0, 1.0, 1.0, 1.0, 1.0, 1.0, 1.0, 1.0, 1.0, 1.0, 1.0, 1.0, 1.0, 1.0, 1.0, 1.0, 1.0, 1.0, 1.0, 1.0, 1.0, 1.0, 1.0, 1.0, 1.0, 1.0, 1.0, 1.0, 1.0, 1.0, 1.0, 1.0, 1.0, 1.0, 1.0, 1.0, 1.0, 1.0, 1.0, 1.0, 1.0, 1.0, 1.0, 1.0, 1.0, 1.0, 1.0, 1.0, 1.0, 1.0, 1.0, 1.0, 1.0, 1.0, 1.0, 1.0, 1.0, 1.0, 1.0, 1.0, 1.0, 1.0, 1.0, 1.0, 1.0, 1.0, 1.0, 1.0, 1.0, 1.0, 1.0, 1.0, 1.0, 1.0, 1.0, 1.0, 1.0, 1.0, 1.0, 1.0, 1.0, 1.0, 1.0, 1.0, 1.0, 1.0, 1.0, 1.0, 1.0, 1.0, 1.0, 1.0, 1.0, 1.0, 1.0, 1.0, 1.0, 1.0, 1.0, 1.0, 1.0, 1.0, 1.0, 1.0, 1.0, 1.0, 1.0, 1.0, 1.0, 1.0, 1.0, 1.0, 1.0, 1.0, 1.0, 1.0, 1.0, 1.0, 1.0, 1.0, 1.0, 1.0, 1.0, 1.0, 1.0, 1.0, 1.0, 1.0, 1.0, 1.0, 1.0, 1.0, 1.0, 1.0, 1.0, 1.0, 1.0, 1.0, 1.0, 1.0, 1.0, 1.0, 1.0, 1.0, 1.0, 1.0, 1.0, 1.0, 1.0, 1.0, 1.0, 1.0, 1.0, 1.0, 1.0, 1.0, 1.0, 1.0, 1.0, 1.0, 1.0, 1.0, 1.0, 1.0, 1.0, 1.0, 1.0, 1.0, 1.0, 1.0, 1.0, 1.0, 1.0, 1.0, 1.0, 1.0, 1.0, 1.0, 1.0, 1.0, 1.0, 1.0, 1.0, 1.0, 1.0, 1.0, 1.0, 1.0, 1.0, 1.0, 1.0, 1.0, 1.0, 1.0, 1.0, 1.0, 1.0, 1.0, 1.0, 1.0, 1.0, 1.0, 1.0, 1.0, 1.0, 1.0, 1.0, 1.0, 1.0, 1.0, 1.0, 1.0, 1.0, 1.0, 1.0, 1.0, 1.0, 1.0, 1.0, 1.0, 1.0, 1.0, 1.0, 1.0, 1.0, 1.0, 1.0, 1.0, 1.0, 1.0, 1.0, 1.0, 1.0, 1.0, 1.0, 1.0, 1.0, 1.0, 1.0, 1.0, 1.0, 1.0, 1.0, 1.0, 1.0, 1.0, 1.0, 1.0, 1.0, 1.0, 1.0, 1.0, 1.0, 1.0, 1.0, 1.0, 1.0, 1.0, 1.0, 1.0, 1.0, 1.0, 1.0, 1.0, 1.0, 1.0, 1.0, 1.0, 1.0, 1.0, 1.0, 1.0, 1.0, 1.0, 1.0, 1.0, 1.0, 1.0, 1.0, 1.0, 1.0, 1.0, 1.0, 1.0, 1.0, 1.0, 1.0, 1.0, 1.0, 1.0, 1.0, 1.0, 1.0, 1.0, 1.0, 1.0, 1.0, 1.0, 1.0, 1.0, 1.0, 1.0, 1.0, 1.0, 1.0, 1.0, 1.0, 1.0, 1.0, 1.0, 1.0, 1.0, 1.0, 1.0, 1.0, 1.0, 1.0, 1.0, 1.0, 1.0, 1.0, 1.0, 1.0, 1.0, 1.0, 1.0, 1.0, 1.0, 1.0, 1.0, 1.0, 1.0, 1.0, 1.0, 1.0, 1.0, 1.0, 1.0, 1.0, 1.0, 1.0, 1.0, 1.0, 1.0, 1.0, 1.0, 1.0, 1.0, 1.0, 1.0, 1.0, 1.0, 1.0, 1.0, 1.0, 1.0, 1.0, 1.0, 1.0, 1.0, 1.0, 1.0, 1.0, 1.0, 1.0, 1.0, 1.0, 1.0, 1.0, 1.0, 1.0, 1.0, 1.0, 1.0, 1.0, 1.0, 1.0, 1.0, 1.0, 1.0, 1.0, 1.0, 1.0, 1.0, 1.0, 1.0, 1.0, 1.0, 1.0, 1.0, 1.0, 1.0, 1.0, 1.0, 1.0, 1.0, 1.0, 1.0, 1.0, 1.0, 1.0, 1.0, 1.0, 1.0, 1.0, 1.0, 1.0, 1.0, 1.0, 1.0, 1.0, 1.0, 1.0, 1.0, 1.0, 1.0, 1.0, 1.0, 1.0, 1.0, 1.0, 1.0, 1.0, 1.0, 1.0, 1.0, 1.0, 1.0, 1.0, 1.0, 1.0, 1.0, 1.0, 1.0, 1.0, 1.0, 1.0, 1.0, 1.0, 1.0, 1.0, 1.0, 1.0, 1.0, 1.0, 1.0, 1.0, 1.0, 1.0, 1.0, 1.0, 1.0, 1.0, 1.0, 1.0, 1.0, 1.0, 1.0, 1.0, 1.0, 1.0, 1.0, 1.0, 1.0, 1.0, 1.0, 1.0, 1.0, 1.0, 1.0, 1.0, 1.0, 1.0, 1.0, 1.0, 1.0, 1.0, 1.0, 1.0, 1.0, 1.0, 1.0, 1.0, 1.0, 1.0, 1.0, 1.0, 1.0, 1.0, 1.0, 1.0, 1.0, 1.0, 1.0, 1.0, 1.0, 1.0, 1.0, 1.0, 1.0, 1.0, 1.0, 1.0, 1.0, 1.0, 1.0, 1.0, 1.0, 1.0, 1.0, 1.0, 1.0, 1.0, 1.0, 1.0, 1.0, 1.0, 1.0, 1.0, 1.0, 1.0, 1.0, 1.0, 1.0, 1.0, 1.0, 1.0, 1.0, 1.0, 1.0, 1.0, 1.0, 1.0, 1.0, 1.0, 1.0, 1.0, 1.0, 1.0, 1.0, 1.0, 1.0, 1.0, 1.0, 1.0, 1.0, 1.0, 1.0, 1.0, 1.0, 1.0, 1.0, 1.0, 1.0, 1.0, 1.0, 1.0, 1.0, 1.0, 1.0, 1.0, 1.0, 1.0, 1.0, 1.0, 1.0, 1.0, 1.0, 1.0, 1.0, 1.0, 1.0, 1.0, 1.0, 1.0, 1.0, 1.0, 1.0, 1.0, 1.0, 1.0, 1.0, 1.0, 1.0, 1.0, 1.0, 1.0, 1.0, 1.0, 1.0, 1.0, 1.0, 1.0, 1.0, 1.0, 1.0, 1.0, 1.0, 1.0, 1.0, 1.0, 1.0, 1.0, 1.0, 1.0, 1.0, 1.0, 1.0, 1.0, 1.0, 1.0, 1.0, 1.0, 1.0, 1.0, 1.0, 1.0, 1.0, 1.0, 1.0, 1.0, 1.0, 1.0, 1.0, 1.0, 1.0, 1.0, 1.0, 1.0, 1.0, 1.0, 1.0, 1.0, 1.0, 1.0, 1.0, 1.0, 1.0, 1.0, 1.0, 1.0, 1.0, 1.0, 1.0, 1.0, 1.0, 1.0, 1.0, 1.0, 1.0, 1.0, 1.0, 1.0, 1.0, 1.0, 1.0, 1.0, 1.0, 1.0, 1.0, 1.0, 1.0, 1.0, 1.0, 1.0, 1.0, 1.0, 1.0, 1.0, 1.0, 1.0, 1.0, 1.0, 1.0, 1.0, 1.0, 1.0, 1.0, 1.0, 1.0, 1.0, 1.0, 1.0, 1.0, 1.0, 1.0, 1.0, 1.0, 1.0, 1.0, 1.0, 1.0, 1.0, 1.0, 1.0, 1.0, 1.0, 1.0, 1.0, 1.0, 1.0, 1.0, 1.0, 1.0, 1.0, 1.0, 1.0, 1.0, 1.0, 1.0, 1.0, 1.0, 1.0, 1.0, 1.0, 1.0, 1.0, 1.0, 1.0, 1.0, 1.0, 1.0, 1.0, 1.0, 1.0, 1.0, 1.0, 1.0, 1.0, 1.0, 1.0, 1.0, 1.0, 1.0, 1.0, 1.0, 1.0, 1.0, 1.0, 1.0, 1.0, 1.0, 1.0, 1.0, 1.0, 1.0, 1.0, 1.0, 1.0, 1.0, 1.0, 1.0, 1.0, 1.0, 1.0, 1.0, 1.0, 1.0, 1.0, 1.0, 1.0, 1.0, 1.0, 1.0, 1.0, 1.0, 1.0, 1.0, 1.0, 1.0, 1.0, 1.0, 1.0, 1.0, 1.0, 1.0, 1.0, 1.0, 1.0, 1.0, 1.0, 1.0, 1.0, 1.0, 1.0, 1.0, 1.0, 1.0, 1.0, 1.0, 1.0, 1.0, 1.0, 1.0, 1.0, 1.0, 1.0, 1.0, 1.0, 1.0, 1.0, 1.0, 1.0, 1.0, 1.0, 1.0, 1.0, 1.0, 1.0, 1.0, 1.0, 1.0, 1.0, 1.0, 1.0, 1.0, 1.0, 1.0, 1.0, 1.0, 1.0, 1.0, 1.0, 1.0, 1.0, 1.0, 1.0, 1.0, 1.0, 1.0, 1.0, 1.0, 1.0, 1.0, 1.0, 1.0, 1.0, 1.0, 1.0, 1.0, 1.0, 1.0, 1.0, 1.0, 1.0, 1.0, 1.0, 1.0, 1.0, 1.0, 1.0, 1.0, 1.0, 1.0, 1.0, 1.0, 1.0, 1.0, 1.0, 1.0, 1.0, 1.0, 1.0, 1.0, 1.0, 1.0, 1.0, 1.0, 1.0, 1.0, 1.0, 1.0, 1.0, 1.0, 1.0, 1.0, 1.0, 1.0, 1.0, 1.0, 1.0, 1.0, 1.0, 1.0, 1.0, 1.0, 1.0, 1.0, 1.0, 1.0, 1.0, 1.0, 1.0, 1.0, 1.0, 1.0, 1.0, 1.0, 1.0, 1.0, 1.0, 1.0, 1.0, 1.0, 1.0, 1.0, 1.0, 1.0, 1.0, 1.0, 1.0, 1.0, 1.0, 1.0, 1.0, 1.0, 1.0, 1.0, 1.0, 1.0, 1.0, 1.0, 1.0, 1.0, 1.0, 1.0, 1.0, 1.0, 1.0, 1.0, 1.0, 1.0, 1.0, 1.0, 1.0, 1.0, 1.0, 1.0, 1.0, 1.0, 1.0, 1.0, 1.0, 1.0, 1.0, 1.0, 1.0, 1.0, 1.0, 1.0, 1.0, 1.0, 1.0, 1.0, 1.0, 1.0, 1.0, 1.0, 1.0, 1.0, 1.0, 1.0, 1.0, 1.0, 1.0, 1.0, 1.0, 1.0, 1.0, 1.0, 1.0, 1.0, 1.0, 1.0, 1.0, 1.0, 1.0, 1.0, 1.0, 1.0, 1.0, 1.0, 1.0, 1.0, 1.0, 1.0, 1.0, 1.0, 1.0, 1.0, 1.0, 1.0, 1.0, 1.0, 1.0, 1.0, 1.0, 1.0, 1.0, 1.0, 1.0, 1.0, 1.0, 1.0, 1.0, 1.0, 1.0, 1.0, 1.0, 1.0, 1.0, 1.0, 1.0, 1.0, 1.0, 1.0, 1.0, 1.0, 1.0, 1.0, 1.0, 1.0, 1.0, 1.0, 1.0, 1.0, 1.0, 1.0, 1.0, 1.0, 1.0, 1.0, 1.0, 1.0, 1.0, 1.0, 1.0, 1.0, 1.0, 1.0, 1.0, 1.0, 1.0, 1.0, 1.0, 1.0, 1.0, 1.0, 1.0, 1.0, 1.0, 1.0, 1.0, 1.0, 1.0, 1.0, 1.0, 1.0, 1.0, 1.0, 1.0, 1.0, 1.0, 1.0, 1.0, 1.0, 1.0, 1.0, 1.0, 1.0, 1.0, 1.0, 1.0, 1.0, 1.0, 1.0, 1.0, 1.0, 1.0, 1.0, 1.0, 1.0, 1.0, 1.0, 1.0, 1.0, 1.0, 1.0, 1.0, 1.0, 1.0, 1.0, 1.0, 1.0, 1.0, 1.0, 1.0, 1.0, 1.0, 1.0, 1.0, 1.0, 1.0, 1.0, 1.0, 1.0, 1.0, 1.0, 1.0, 1.0, 1.0, 1.0, 1.0, 1.0, 1.0, 1.0, 1.0, 1.0, 1.0, 1.0, 1.0, 1.0, 1.0, 1.0, 1.0, 1.0, 1.0, 1.0, 1.0, 1.0, 1.0, 1.0, 1.0, 1.0, 1.0, 1.0, 1.0, 1.0, 1.0, 1.0, 1.0, 1.0, 1.0, 1.0, 1.0, 1.0, 1.0, 1.0, 1.0, 1.0, 1.0, 1.0, 1.0, 1.0, 1.0, 1.0, 1.0, 1.0, 1.0, 1.0, 1.0, 1.0, 1.0, 1.0, 1.0, 1.0, 1.0, 1.0, 1.0, 1.0, 1.0, 1.0, 1.0, 1.0, 1.0, 1.0, 1.0, 1.0, 1.0, 1.0, 1.0, 1.0, 1.0, 1.0, 1.0, 1.0, 1.0, 1.0, 1.0, 1.0, 1.0, 1.0, 1.0, 1.0, 1.0, 1.0, 1.0, 1.0, 1.0, 1.0, 1.0, 1.0, 1.0, 1.0, 1.0, 1.0, 1.0, 1.0, 1.0, 1.0, 1.0, 1.0, 1.0, 1.0, 1.0, 1.0, 1.0, 1.0, 1.0, 1.0, 1.0, 1.0, 1.0, 1.0, 1.0, 1.0, 1.0, 1.0, 1.0, 1.0, 1.0, 1.0, 1.0, 1.0, 1.0, 1.0, 1.0, 1.0, 1.0, 1.0, 1.0, 1.0, 1.0, 1.0, 1.0, 1.0, 1.0, 1.0, 1.0, 1.0, 1.0, 1.0, 1.0, 1.0, 1.0, 1.0, 1.0, 1.0, 1.0, 1.0, 1.0, 1.0, 1.0, 1.0, 1.0, 1.0, 1.0, 1.0, 1.0, 1.0, 1.0, 1.0, 1.0, 1.0, 1.0, 1.0, 1.0, 1.0, 1.0, 1.0, 1.0, 1.0, 1.0, 1.0, 1.0, 1.0, 1.0, 1.0, 1.0, 1.0, 1.0, 1.0, 1.0, 1.0, 1.0, 1.0, 1.0, 1.0, 1.0, 1.0, 1.0, 1.0, 1.0, 1.0, 1.0, 1.0, 1.0, 1.0, 1.0, 1.0, 1.0, 1.0, 1.0, 1.0, 1.0, 1.0, 1.0, 1.0, 1.0, 1.0, 1.0, 1.0, 1.0, 1.0, 1.0, 1.0, 1.0, 1.0, 1.0, 1.0, 1.0, 1.0, 1.0, 1.0, 1.0, 1.0, 1.0, 1.0, 1.0, 1.0, 1.0, 1.0, 1.0, 1.0, 1.0, 1.0, 1.0, 1.0, 1.0, 1.0, 1.0, 1.0, 1.0, 1.0, 1.0, 1.0, 1.0, 1.0, 1.0, 1.0, 1.0, 1.0, 1.0, 1.0, 1.0, 1.0, 1.0, 1.0, 1.0, 1.0, 1.0, 1.0, 1.0, 1.0, 1.0, 1.0, 1.0, 1.0, 1.0, 1.0, 1.0, 1.0, 1.0, 1.0, 1.0, 1.0, 1.0, 1.0, 1.0, 1.0, 1.0, 1.0, 1.0, 1.0, 1.0, 1.0, 1.0, 1.0, 1.0, 1.0, 1.0, 1.0, 1.0, 1.0, 1.0, 1.0, 1.0, 1.0, 1.0, 1.0, 1.0, 1.0, 1.0, 1.0, 1.0, 1.0, 1.0, 1.0, 1.0, 1.0, 1.0, 1.0, 1.0, 1.0, 1.0, 1.0, 1.0, 1.0, 1.0, 1.0, 1.0, 1.0, 1.0, 1.0, 1.0, 1.0, 1.0, 1.0, 1.0, 1.0, 1.0, 1.0, 1.0, 1.0, 1.0, 1.0, 1.0, 1.0, 1.0, 1.0, 1.0, 1.0, 1.0, 1.0, 1.0, 1.0, 1.0, 1.0, 1.0, 1.0, 1.0, 1.0, 1.0, 1.0, 1.0, 1.0, 1.0, 1.0, 1.0, 1.0, 1.0, 1.0, 1.0, 1.0, 1.0, 1.0, 1.0, 1.0, 1.0, 1.0, 1.0, 1.0, 1.0, 1.0, 1.0, 1.0, 1.0, 1.0, 1.0, 1.0, 1.0, 1.0, 1.0, 1.0, 1.0, 1.0, 1.0, 1.0, 1.0, 1.0, 1.0, 1.0, 1.0, 1.0, 1.0, 1.0, 1.0, 1.0, 1.0, 1.0, 1.0, 1.0, 1.0, 1.0, 1.0, 1.0, 1.0, 1.0, 1.0, 1.0, 1.0, 1.0, 1.0, 1.0, 1.0, 1.0, 1.0, 1.0, 1.0, 1.0, 1.0, 1.0, 1.0, 1.0, 1.0, 1.0, 1.0, 1.0, 1.0, 1.0, 1.0, 1.0, 1.0, 1.0, 1.0, 1.0, 1.0, 1.0, 1.0, 1.0, 1.0, 1.0, 1.0, 1.0, 1.0, 1.0, 1.0, 1.0, 1.0, 1.0, 1.0, 1.0, 1.0, 1.0, 1.0, 1.0, 1.0, 1.0, 1.0, 1.0, 1.0, 1.0, 1.0, 1.0, 1.0, 1.0, 1.0, 1.0, 1.0, 1.0, 1.0, 1.0, 1.0, 1.0, 1.0, 1.0, 1.0, 1.0, 1.0, 1.0, 1.0, 1.0, 1.0, 1.0, 1.0, 1.0, 1.0, 1.0, 1.0, 1.0, 1.0, 1.0, 1.0, 1.0, 1.0, 1.0, 1.0, 1.0, 1.0, 1.0, 1.0, 1.0, 1.0, 1.0, 1.0, 1.0, 1.0, 1.0, 1.0, 1.0, 1.0, 1.0, 1.0, 1.0, 1.0, 1.0, 1.0, 1.0, 1.0, 1.0, 1.0, 1.0, 1.0, 1.0, 1.0, 1.0, 1.0, 1.0, 1.0, 1.0, 1.0, 1.0, 1.0, 1.0, 1.0, 1.0, 1.0, 1.0, 1.0, 1.0, 1.0, 1.0, 1.0, 1.0, 1.0, 1.0, 1.0, 1.0, 1.0, 1.0, 1.0, 1.0, 1.0, 1.0, 1.0, 1.0, 1.0, 1.0, 1.0, 1.0, 1.0, 1.0, 1.0, 1.0, 1.0, 1.0, 1.0, 1.0, 1.0, 1.0, 1.0, 1.0, 1.0, 1.0, 1.0, 1.0, 1.0, 1.0, 1.0, 1.0, 1.0, 1.0, 1.0, 1.0, 1.0, 1.0, 1.0, 1.0, 1.0, 1.0, 1.0, 1.0, 1.0, 1.0, 1.0, 1.0, 1.0, 1.0, 1.0, 1.0, 1.0, 1.0, 1.0, 1.0, 1.0, 1.0, 1.0, 1.0, 1.0, 1.0, 1.0, 1.0, 1.0, 1.0, 1.0, 1.0, 1.0, 1.0, 1.0, 1.0, 1.0, 1.0, 1.0, 1.0, 1.0, 1.0, 1.0, 1.0, 1.0, 1.0, 1.0, 1.0, 1.0, 1.0, 1.0, 1.0, 1.0, 1.0, 1.0, 1.0, 1.0, 1.0, 1.0, 1.0, 1.0, 1.0, 1.0, 1.0, 1.0, 1.0, 1.0, 1.0, 1.0, 1.0, 1.0, 1.0, 1.0, 1.0, 1.0, 1.0, 1.0, 1.0, 1.0, 1.0, 1.0, 1.0, 1.0, 1.0, 1.0, 1.0, 1.0, 1.0, 1.0, 1.0, 1.0, 1.0, 1.0, 1.0, 1.0, 1.0, 1.0, 1.0, 1.0, 1.0, 1.0, 1.0, 1.0, 1.0, 1.0, 1.0, 1.0, 1.0, 1.0, 1.0, 1.0, 1.0, 1.0, 1.0, 1.0, 1.0, 1.0, 1.0, 1.0, 1.0, 1.0, 1.0, 1.0, 1.0, 1.0, 1.0, 1.0, 1.0, 1.0, 1.0, 1.0, 1.0, 1.0, 1.0, 1.0, 1.0, 1.0, 1.0, 1.0, 1.0, 1.0, 1.0, 1.0, 1.0, 1.0, 1.0, 1.0, 1.0, 1.0, 1.0, 1.0, 1.0, 1.0, 1.0, 1.0, 1.0, 1.0, 1.0, 1.0, 1.0, 1.0, 1.0, 1.0, 1.0, 1.0, 1.0, 1.0, 1.0, 1.0, 1.0, 1.0, 1.0, 1.0, 1.0, 1.0, 1.0, 1.0, 1.0, 1.0, 1.0, 1.0, 1.0, 1.0, 1.0, 1.0, 1.0, 1.0, 1.0, 1.0, 1.0, 1.0, 1.0, 1.0, 1.0, 1.0, 1.0, 1.0, 1.0, 1.0, 1.0, 1.0, 1.0, 1.0, 1.0, 1.0, 1.0, 1.0, 1.0, 1.0, 1.0, 1.0, 1.0, 1.0, 1.0, 1.0, 1.0, 1.0, 1.0, 1.0, 1.0, 1.0, 1.0, 1.0, 1.0, 1.0, 1.0, 1.0, 1.0, 1.0, 1.0, 1.0, 1.0, 1.0, 1.0, 1.0, 1.0, 1.0, 1.0, 1.0, 1.0, 1.0, 1.0, 1.0, 1.0, 1.0, 1.0, 1.0, 1.0, 1.0, 1.0, 1.0, 1.0, 1.0, 1.0, 1.0, 1.0, 1.0, 1.0, 1.0, 1.0, 1.0, 1.0, 1.0, 1.0, 1.0, 1.0, 1.0, 1.0, 1.0, 1.0, 1.0, 1.0, 1.0, 1.0, 1.0, 1.0, 1.0, 1.0, 1.0, 1.0, 1.0, 1.0, 1.0, 1.0, 1.0, 1.0, 1.0, 1.0, 1.0, 1.0, 1.0, 1.0, 1.0, 1.0, 1.0, 1.0, 1.0, 1.0, 1.0, 1.0, 1.0, 1.0, 1.0, 1.0, 1.0, 1.0, 1.0, 1.0, 1.0, 1.0, 1.0, 1.0, 1.0, 1.0, 1.0, 1.0, 1.0, 1.0, 1.0, 1.0, 1.0, 1.0, 1.0, 1.0, 1.0, 1.0, 1.0, 1.0, 1.0, 1.0, 1.0, 1.0, 1.0, 1.0, 1.0, 1.0, 1.0, 1.0, 1.0, 1.0, 1.0, 1.0, 1.0, 1.0, 1.0, 1.0, 1.0, 1.0, 1.0, 1.0, 1.0, 1.0, 1.0, 1.0, 1.0, 1.0, 1.0, 1.0, 1.0, 1.0, 1.0, 1.0, 1.0, 1.0, 1.0, 1.0, 1.0, 1.0, 1.0, 1.0, 1.0, 1.0, 1.0, 1.0, 1.0, 1.0, 1.0, 1.0, 1.0, 1.0, 1.0, 1.0, 1.0, 1.0, 1.0, 1.0, 1.0, 1.0, 1.0, 1.0, 1.0, 1.0, 1.0, 1.0, 1.0, 1.0, 1.0, 1.0, 1.0, 1.0, 1.0, 1.0, 1.0, 1.0, 1.0, 1.0, 1.0, 1.0, 1.0, 1.0, 1.0, 1.0, 1.0, 1.0, 1.0, 1.0, 1.0, 1.0, 1.0, 1.0, 1.0, 1.0, 1.0, 1.0, 1.0, 1.0, 1.0, 1.0, 1.0, 1.0, 1.0, 1.0, 1.0, 1.0, 1.0, 1.0, 1.0, 1.0, 1.0, 1.0, 1.0, 1.0, 1.0, 1.0, 1.0, 1.0, 1.0, 1.0, 1.0, 1.0, 1.0, 1.0, 1.0, 1.0, 1.0, 1.0, 1.0, 1.0, 1.0, 1.0, 1.0, 1.0, 1.0, 1.0, 1.0, 1.0, 1.0, 1.0, 1.0, 1.0, 1.0, 1.0, 1.0, 1.0, 1.0, 1.0, 1.0, 1.0, 1.0, 1.0, 1.0, 1.0, 1.0, 1.0, 1.0, 1.0, 1.0, 1.0, 1.0, 1.0, 1.0, 1.0, 1.0, 1.0, 1.0, 1.0, 1.0, 1.0, 1.0, 1.0, 1.0, 1.0, 1.0, 1.0, 1.0, 1.0, 1.0, 1.0, 1.0, 1.0, 1.0, 1.0, 1.0, 1.0, 1.0, 1.0, 1.0, 1.0, 1.0, 1.0, 1.0, 1.0, 1.0, 1.0, 1.0, 1.0, 1.0, 1.0, 1.0, 1.0, 1.0, 1.0, 1.0, 1.0, 1.0, 1.0, 1.0, 1.0, 1.0, 1.0, 1.0, 1.0, 1.0, 1.0, 1.0, 1.0, 1.0, 1.0, 1.0, 1.0, 1.0, 1.0, 1.0, 1.0, 1.0, 1.0, 1.0, 1.0, 1.0, 1.0, 1.0, 1.0, 1.0, 1.0, 1.0, 1.0, 1.0, 1.0, 1.0, 1.0, 1.0, 1.0, 1.0, 1.0, 1.0, 1.0, 1.0, 1.0, 1.0, 1.0, 1.0, 1.0, 1.0, 1.0, 1.0, 1.0, 1.0, 1.0, 1.0, 1.0, 1.0, 1.0, 1.0, 1.0, 1.0, 1.0, 1.0, 1.0, 1.0, 1.0, 1.0, 1.0, 1.0, 1.0, 1.0, 1.0, 1.0, 1.0, 1.0, 1.0, 1.0, 1.0, 1.0, 1.0, 1.0, 1.0, 1.0, 1.0, 1.0, 1.0, 1.0, 1.0, 1.0, 1.0, 1.0, 1.0, 1.0, 1.0, 1.0, 1.0, 1.0, 1.0, 1.0, 1.0, 1.0, 1.0, 1.0, 1.0, 1.0, 1.0, 1.0, 1.0, 1.0, 1.0, 1.0, 1.0, 1.0, 1.0, 1.0, 1.0, 1.0, 1.0, 1.0, 1.0, 1.0, 1.0, 1.0, 1.0, 1.0, 1.0, 1.0, 1.0, 1.0, 1.0, 1.0, 1.0, 1.0, 1.0, 1.0, 1.0, 1.0, 1.0, 1.0, 1.0, 1.0, 1.0, 1.0, 1.0, 1.0, 1.0, 1.0, 1.0, 1.0, 1.0, 1.0, 1.0, 1.0, 1.0, 1.0, 1.0, 1.0, 1.0, 1.0, 1.0, 1.0, 1.0, 1.0, 1.0, 1.0, 1.0, 1.0, 1.0, 1.0, 1.0, 1.0, 1.0, 1.0, 1.0, 1.0, 1.0, 1.0, 1.0, 1.0, 1.0, 1.0, 1.0, 1.0, 1.0, 1.0, 1.0, 1.0, 1.0, 1.0, 1.0, 1.0, 1.0, 1.0, 1.0, 1.0, 1.0, 1.0, 1.0, 1.0, 1.0, 1.0, 1.0, 1.0, 1.0, 1.0, 1.0, 1.0, 1.0, 1.0, 1.0, 1.0, 1.0, 1.0, 1.0, 1.0, 1.0, 1.0, 1.0, 1.0, 1.0, 1.0, 1.0, 1.0, 1.0, 1.0, 1.0, 1.0, 1.0, 1.0, 1.0, 1.0, 1.0, 1.0, 1.0, 1.0, 1.0, 1.0, 1.0, 1.0, 1.0, 1.0, 1.0, 1.0, 1.0, 1.0, 1.0, 1.0, 1.0, 1.0, 1.0, 1.0, 1.0, 1.0, 1.0, 1.0, 1.0, 1.0, 1.0, 1.0, 1.0, 1.0, 1.0, 1.0, 1.0, 1.0, 1.0, 1.0, 1.0, 1.0, 1.0, 1.0, 1.0, 1.0, 1.0, 1.0, 1.0, 1.0, 1.0, 1.0, 1.0, 1.0, 1.0, 1.0, 1.0, 1.0, 1.0, 1.0, 1.0, 1.0, 1.0, 1.0, 1.0, 1.0, 1.0, 1.0, 1.0, 1.0, 1.0, 1.0, 1.0, 1.0, 1.0, 1.0, 1.0, 1.0, 1.0, 1.0, 1.0, 1.0, 1.0, 1.0, 1.0, 1.0, 1.0, 1.0, 1.0, 1.0, 1.0, 1.0, 1.0, 1.0, 1.0, 1.0, 1.0, 1.0, 1.0, 1.0, 1.0, 1.0, 1.0, 1.0, 1.0, 1.0, 1.0, 1.0, 1.0, 1.0, 1.0, 1.0, 1.0, 1.0, 1.0, 1.0, 1.0, 1.0, 1.0, 1.0, 1.0, 1.0, 1.0, 1.0, 1.0, 1.0, 1.0, 1.0, 1.0, 1.0, 1.0, 1.0, 1.0, 1.0, 1.0, 1.0, 1.0, 1.0, 1.0, 1.0, 1.0, 1.0, 1.0, 1.0, 1.0, 1.0, 1.0, 1.0, 1.0, 1.0, 1.0, 1.0, 1.0, 1.0, 1.0, 1.0, 1.0, 1.0, 1.0, 1.0, 1.0, 1.0, 1.0, 1.0, 1.0, 1.0, 1.0, 1.0, 1.0, 1.0, 1.0, 1.0, 1.0, 1.0, 1.0, 1.0, 1.0, 1.0, 1.0, 1.0, 1.0, 1.0, 1.0, 1.0, 1.0, 1.0, 1.0, 1.0, 1.0, 1.0, 1.0, 1.0, 1.0, 1.0, 1.0, 1.0, 1.0, 1.0, 1.0, 1.0, 1.0, 1.0, 1.0, 1.0, 1.0, 1.0, 1.0, 1.0, 1.0, 1.0, 1.0, 1.0, 1.0, 1.0, 1.0, 1.0, 1.0, 1.0, 1.0, 1.0, 1.0, 1.0, 1.0, 1.0, 1.0, 1.0, 1.0, 1.0, 1.0, 1.0, 1.0, 1.0, 1.0, 1.0, 1.0, 1.0, 1.0, 1.0, 1.0, 1.0, 1.0, 1.0, 1.0, 1.0, 1.0, 1.0, 1.0, 1.0, 1.0, 1.0, 1.0, 1.0, 1.0, 1.0, 1.0, 1.0, 1.0, 1.0, 1.0, 1.0, 1.0, 1.0, 1.0, 1.0, 1.0, 1.0, 1.0, 1.0, 1.0, 1.0, 1.0, 1.0, 1.0, 1.0, 1.0, 1.0, 1.0, 1.0, 1.0, 1.0, 1.0, 1.0, 1.0, 1.0, 1.0, 1.0, 1.0, 1.0, 1.0, 1.0, 1.0, 1.0, 1.0, 1.0, 1.0, 1.0, 1.0, 1.0, 1.0, 1.0, 1.0, 1.0, 1.0, 1.0, 1.0, 1.0, 1.0, 1.0, 1.0, 1.0, 1.0, 1.0, 1.0, 1.0, 1.0, 1.0, 1.0, 1.0, 1.0, 1.0, 1.0, 1.0, 1.0, 1.0, 1.0, 1.0, 1.0, 1.0, 1.0, 1.0, 1.0, 1.0, 1.0, 1.0, 1.0, 1.0, 1.0, 1.0, 1.0, 1.0, 1.0, 1.0, 1.0, 1.0, 1.0, 1.0, 1.0, 1.0, 1.0, 1.0, 1.0, 1.0, 1.0, 1.0, 1.0, 1.0, 1.0, 1.0, 1.0, 1.0, 1.0, 1.0, 1.0, 1.0, 1.0, 1.0, 1.0, 1.0, 1.0, 1.0, 1.0, 1.0, 1.0, 1.0, 1.0, 1.0, 1.0, 1.0, 1.0, 1.0, 1.0, 1.0, 1.0, 1.0, 1.0, 1.0, 1.0, 1.0, 1.0, 1.0, 1.0, 1.0, 1.0, 1.0, 1.0, 1.0, 1.0, 1.0, 1.0, 1.0, 1.0, 1.0, 1.0, 1.0, 1.0, 1.0, 1.0, 1.0, 1.0, 1.0, 1.0, 1.0, 1.0, 1.0, 1.0, 1.0, 1.0, 1.0, 1.0, 1.0, 1.0, 1.0, 1.0, 1.0, 1.0, 1.0, 1.0, 1.0, 1.0, 1.0, 1.0, 1.0, 1.0, 1.0, 1.0, 1.0, 1.0, 1.0, 1.0, 1.0, 1.0, 1.0, 1.0, 1.0, 1.0, 1.0, 1.0, 1.0, 1.0, 1.0, 1.0, 1.0, 1.0, 1.0, 1.0, 1.0, 1.0, 1.0, 1.0, 1.0, 1.0, 1.0, 1.0, 1.0, 1.0, 1.0, 1.0, 1.0, 1.0, 1.0, 1.0, 1.0, 1.0, 1.0, 1.0, 1.0, 1.0, 1.0, 1.0, 1.0, 1.0, 1.0, 1.0, 1.0, 1.0, 1.0, 1.0, 1.0, 1.0, 1.0, 1.0, 1.0, 1.0, 1.0, 1.0, 1.0, 1.0, 1.0, 1.0, 1.0, 1.0, 1.0, 1.0, 1.0, 1.0, 1.0, 1.0, 1.0, 1.0, 1.0, 1.0, 1.0, 1.0, 1.0, 1.0, 1.0, 1.0, 1.0, 1.0, 1.0, 1.0, 1.0, 1.0, 1.0, 1.0, 1.0, 1.0, 1.0, 1.0, 1.0, 1.0, 1.0, 1.0, 1.0, 1.0, 1.0, 1.0, 1.0, 1.0, 1.0, 1.0, 1.0, 1.0, 1.0, 1.0, 1.0, 1.0, 1.0, 1.0, 1.0, 1.0, 1.0, 1.0, 1.0, 1.0, 1.0, 1.0, 1.0, 1.0, 1.0, 1.0, 1.0, 1.0, 1.0, 1.0, 1.0, 1.0, 1.0, 1.0, 1.0, 1.0, 1.0, 1.0, 1.0, 1.0, 1.0, 1.0, 1.0, 1.0, 1.0, 1.0, 1.0, 1.0, 1.0, 1.0, 1.0, 1.0, 1.0, 1.0, 1.0, 1.0, 1.0, 1.0, 1.0, 1.0, 1.0, 1.0, 1.0, 1.0, 1.0, 1.0, 1.0, 1.0, 1.0, 1.0, 1.0, 1.0, 1.0, 1.0, 1.0, 1.0, 1.0, 1.0, 1.0, 1.0, 1.0, 1.0, 1.0, 1.0, 1.0, 1.0, 1.0, 1.0, 1.0, 1.0, 1.0, 1.0, 1.0, 1.0, 1.0, 1.0, 1.0, 1.0, 1.0, 1.0, 1.0, 1.0, 1.0, 1.0, 1.0, 1.0, 1.0, 1.0, 1.0, 1.0, 1.0, 1.0, 1.0, 1.0, 1.0, 1.0, 1.0, 1.0, 1.0, 1.0, 1.0, 1.0, 1.0, 1.0, 1.0, 1.0, 1.0, 1.0, 1.0, 1.0, 1.0, 1.0, 1.0, 1.0, 1.0, 1.0, 1.0, 1.0, 1.0, 1.0, 1.0, 1.0, 1.0, 1.0, 1.0, 1.0, 1.0, 1.0, 1.0, 1.0, 1.0, 1.0, 1.0, 1.0, 1.0, 1.0, 1.0, 1.0, 1.0, 1.0, 1.0, 1.0, 1.0, 1.0, 1.0, 1.0, 1.0, 1.0, 1.0, 1.0, 1.0, 1.0, 1.0, 1.0, 1.0, 1.0, 1.0, 1.0, 1.0, 1.0, 1.0, 1.0, 1.0, 1.0, 1.0, 1.0, 1.0, 1.0, 1.0, 1.0, 1.0, 1.0, 1.0, 1.0, 1.0, 1.0, 1.0, 1.0, 1.0, 1.0, 1.0, 1.0, 1.0, 1.0, 1.0, 1.0, 1.0, 1.0, 1.0, 1.0, 1.0, 1.0, 1.0, 1.0, 1.0, 1.0, 1.0, 1.0, 1.0, 1.0, 1.0, 1.0, 1.0, 1.0, 1.0, 1.0, 1.0, 1.0, 1.0, 1.0, 1.0, 1.0, 1.0, 1.0, 1.0, 1.0, 1.0, 1.0, 1.0, 1.0, 1.0, 1.0, 1.0, 1.0, 1.0, 1.0, 1.0, 1.0, 1.0, 1.0, 1.0, 1.0, 1.0, 1.0, 1.0, 1.0, 1.0, 1.0, 1.0, 1.0, 1.0, 1.0, 1.0, 1.0, 1.0, 1.0, 1.0, 1.0, 1.0, 1.0, 1.0, 1.0, 1.0, 1.0, 1.0, 1.0, 1.0, 1.0, 1.0, 1.0, 1.0, 1.0, 1.0, 1.0, 1.0, 1.0, 1.0, 1.0, 1.0, 1.0, 1.0, 1.0, 1.0, 1.0, 1.0, 1.0, 1.0, 1.0, 1.0, 1.0, 1.0, 1.0, 1.0, 1.0, 1.0, 1.0, 1.0, 1.0, 1.0, 1.0, 1.0, 1.0, 1.0, 1.0, 1.0, 1.0, 1.0, 1.0, 1.0])
me_cube_001.materials.append(mat_material_none)
me_cube_001.materials.append(mat_material_001)
me_cube_001.use_remesh_preserve_volume = False
me_cube_001.use_remesh_preserve_attributes = False
me_cube_001.use_mirror_vertex_groups = False
me_cube_001.update()

# ---- objects
ob_cube_001 = bpy.data.objects.new('Cube.001', me_cube_001)

# ---- transforms, parenting, visibility, modifiers, constraints
ob_cube_001.location = (0.0, 0.0, 0.0)
ob_cube_001.rotation_euler = (1.571, -0.0, 0.0)
ob_cube_001.lineart.crease_threshold = 0.0
_m = ob_cube_001.modifiers.new('Mirror', 'MIRROR')
_m.merge_threshold = 0.0102
_m = ob_cube_001.modifiers.new('Subsurf', 'SUBSURF')
_m.uv_smooth = 'PRESERVE_CORNERS'
_m.quality = 1
_m.render_levels = 1
_m.show_only_control_edges = False

# ---- collection membership
col_collection_1.objects.link(ob_cube_001)

# ---- scene / render settings (as saved in the file)
scene.frame_start = 1; scene.frame_end = 250; scene.frame_set(1)
scene.render.engine = 'BLENDER_EEVEE_NEXT'
scene.render.image_settings.compression = 90
scene.render.resolution_percentage = 50
scene.render.dither_intensity = 0.0
scene.render.use_bake_clear = False
scene.cycles.use_denoising = False
scene.cycles.samples = 10
scene.cycles.sampling_pattern = 'TABULATED_SOBOL'
scene.cycles.light_sampling_threshold = 0.0
scene.cycles.use_adaptive_sampling = False
scene.cycles.use_light_tree = False
scene.cycles.blur_glossy = 0.0
scene.cycles.volume_bounces = 1
scene.cycles.pixel_filter_type = 'GAUSSIAN'
scene.cycles.sample_clamp_indirect = 0.0
scene.view_settings.view_transform = 'Standard'
bpy.context.view_layer.update()

# ---- added for rendering (the .blend has no active camera and no usable light): camera, sun
cam_auto = bpy.data.cameras.new('AutoCamera')
cam_auto.lens = 50.0
cam_auto.sensor_width = 36.0
cam_auto.clip_end = 1000.0
ob_auto_camera = bpy.data.objects.new('AutoCamera', cam_auto)
scene.collection.objects.link(ob_auto_camera)
ob_auto_camera.location = (2.32433, -2.7981, 2.73834)
ob_auto_camera.rotation_euler = (1.09748, -7.21219e-08, 0.694738)
scene.camera = ob_auto_camera
light_auto_sun = bpy.data.lights.new('AutoSun', 'SUN')
light_auto_sun.energy = 3.0
light_auto_sun.angle = 0.0523599
ob_auto_sun = bpy.data.objects.new('AutoSun', light_auto_sun)
scene.collection.objects.link(ob_auto_sun)
ob_auto_sun.rotation_euler = (0.872665, 0.174533, 0.523599)
bpy.context.view_layer.update()
